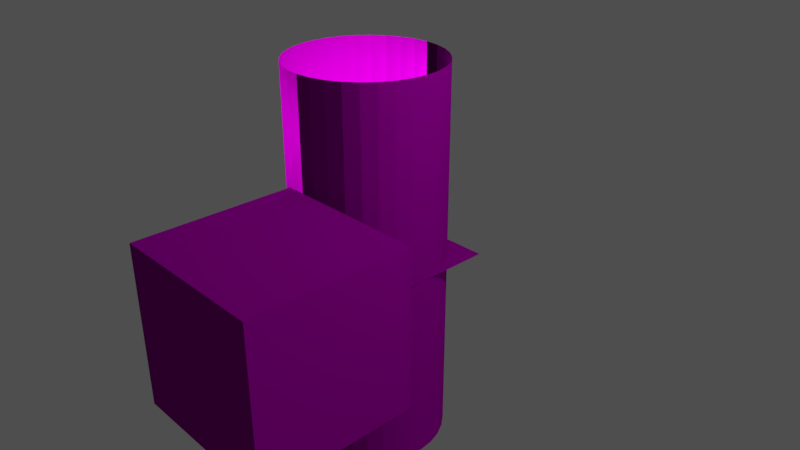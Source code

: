 # Source: bitmap2tex_dev.blend  (saved by Blender 2.79.0; exported with 4.5.12 LTS)
import bpy
from mathutils import Matrix  # noqa: F401  (used for matrix-valued properties, if any)

bpy.ops.wm.read_factory_settings(use_empty=True)
scene = bpy.context.scene
scene.name = 'Bitmap2Tex'

# ---- collections
col_collection_1 = bpy.data.collections.new('Collection 1'); scene.collection.children.link(col_collection_1)

# ---- materials (node trees are filled in below, after node groups)
mat_bitmap2tex_preview = bpy.data.materials.new('bitmap2tex_preview')
mat_bitmap2tex_preview.alpha_threshold = 0.0
mat_bitmap2tex_preview.roughness = 0.5
mat_bitmap2tex_preview.line_color = (0.0, 0.0, 0.0, 1.0)

# ---- material node trees
mat_bitmap2tex_preview.use_nodes = True; mat_bitmap2tex_preview.node_tree.nodes.clear()
_N = mat_bitmap2tex_preview.node_tree.nodes; _L = mat_bitmap2tex_preview.node_tree.links
n0 = _N.new('ShaderNodeBsdfPrincipled'); n0.name = 'Principled BSDF.001'; n0.location = (-787, -793)
n0.width = 160
n0.subsurface_method = 'BURLEY'
n0.inputs[3].default_value = 1.45
n0.inputs[9].default_value = (1.0, 1.0, 1.0)
n0.inputs[13].default_value = 0.0
n1 = _N.new('ShaderNodeMapping'); n1.name = 'Mapping'; n1.location = (-1969, -1078)
n2 = _N.new('ShaderNodeMix'); n2.name = 'Mix'; n2.location = (-1034, -713)
n2.data_type = 'RGBA'
n2.blend_type = 'MULTIPLY'
n2.inputs[0].default_value = 0.7636
n3 = _N.new('ShaderNodeOutputMaterial'); n3.name = 'bake'; n3.location = (-507, -811)
n3.label = 'bake'
n4 = _N.new('ShaderNodeTexCoord'); n4.name = 'Texture Coordinate'; n4.location = (-2136, -1094)
n5 = _N.new('ShaderNodeTexImage'); n5.name = 'Roughness'; n5.location = (-1231, -1171)
n5.label = 'Roughness'
n5.width = 133
n6 = _N.new('ShaderNodeTexImage'); n6.name = 'AO'; n6.location = (-1232, -906)
n6.label = 'AO'
n6.width = 140
n7 = _N.new('ShaderNodeTexImage'); n7.name = 'Albedo'; n7.location = (-1227, -639)
n7.label = 'Albedo'
n7.width = 140
n8 = _N.new('ShaderNodeTexImage'); n8.name = 'Normal'; n8.location = (-1221, -1454)
n8.label = 'Normal'
n8.width = 140
_L.new(n4.outputs[2], n1.inputs[0])
_L.new(n7.outputs[0], n2.inputs[6])
_L.new(n2.outputs[2], n0.inputs[0])
_L.new(n6.outputs[0], n2.inputs[7])
_L.new(n0.outputs[0], n3.inputs[0])
_L.new(n5.outputs[0], n0.inputs[2])
_L.new(n1.outputs[0], n7.inputs[0])
_L.new(n1.outputs[0], n6.inputs[0])
_L.new(n1.outputs[0], n8.inputs[0])
_L.new(n1.outputs[0], n5.inputs[0])
_L.new(n8.outputs[0], n0.inputs[5])
n3.is_active_output = True

# ---- world
world_world_001 = bpy.data.worlds.new('World.001'); scene.world = world_world_001
world_world_001.color = (0.07658, 0.07658, 0.07658)
world_world_001.use_sun_shadow = False
world_world_001.sun_shadow_jitter_overblur = 0.0
world_world_001.cycles.sampling_method = 'MANUAL'

# ---- cameras
cam_camera_001 = bpy.data.cameras.new('Camera.001')
cam_camera_001.clip_end = 100.0
cam_camera_001.lens = 35.0
cam_camera_001.sensor_width = 32.0
cam_camera_001.sensor_height = 18.0
cam_camera_001.ortho_scale = 7.314
cam_camera_001.dof.focus_distance = 0.0

# ---- lights
light_point = bpy.data.lights.new('Point', 'POINT')
light_point.transmission_factor = 0.0
light_point.energy = 100.0
light_point.shadow_buffer_clip_start = 0.5
light_point.shadow_soft_size = 0.1
light_point.shadow_maximum_resolution = 0.006
light_point.use_absolute_resolution = True
light_lamp_001 = bpy.data.lights.new('Lamp.001', 'POINT')
light_lamp_001.transmission_factor = 0.0
light_lamp_001.cutoff_distance = 30.0
light_lamp_001.energy = 100.0
light_lamp_001.shadow_buffer_clip_start = 1.001
light_lamp_001.shadow_soft_size = 0.1
light_lamp_001.shadow_maximum_resolution = 0.006
light_lamp_001.use_absolute_resolution = True

# ---- meshes
me_cube_001 = bpy.data.meshes.new('Cube.001')
me_cube_001.from_pydata([(-1.0, -1.0, -1.0), (-1.0, -1.0, 1.0), (-1.0, 1.0, -1.0), (-1.0, 1.0, 1.0), (1.0, -1.0, -1.0), (1.0, -1.0, 1.0), (1.0, 1.0, -1.0), (1.0, 1.0, 1.0)], [], [(0, 1, 3, 2), (2, 3, 7, 6), (6, 7, 5, 4), (4, 5, 1, 0), (2, 6, 4, 0), (7, 3, 1, 5)])
_uv = me_cube_001.uv_layers.new(name='UVMap')
_uv.uv.foreach_set('vector', [0.6667, 0.6667, 0.3333, 0.6667, 0.3333, 0.3333, 0.6667, 0.3333, 0.3333, 0.6667, 3.974e-08, 0.6667, 0.0, 0.3333, 0.3333, 0.3333, 0.3333, 0.3333, 1.291e-07, 0.3333, 0.0, 8.941e-08, 0.3333, 0.0, 0.3333, 0.3333, 0.3333, 3.974e-08, 0.6667, 0.0, 0.6667, 0.3333, 1.0, 0.3333, 0.6667, 0.3333, 0.6667, 2.98e-08, 1.0, 0.0, 0.3333, 0.6667, 0.3333, 1.0, 4.967e-08, 1.0, 0.0, 0.6667])
me_cube_001.materials.append(mat_bitmap2tex_preview)
me_cube_001.use_remesh_preserve_volume = False
me_cube_001.use_remesh_preserve_attributes = False
me_cube_001.use_mirror_vertex_groups = False
me_cube_001.update()
me_plane_002 = bpy.data.meshes.new('Plane.002')
me_plane_002.from_pydata([(-1.0, -1.0, 0.0), (1.0, -1.0, 0.0), (-1.0, 1.0, 0.0), (1.0, 1.0, 0.0), (-1.0, 0.9048, 0.0), (-1.0, 0.8095, 0.0), (-1.0, 0.7143, 0.0), (-1.0, 0.619, 0.0), (-1.0, 0.5238, 0.0), (-1.0, 0.4286, 0.0), (-1.0, 0.3333, 0.0), (-1.0, 0.2381, 0.0), (-1.0, 0.1429, 0.0), (-1.0, 0.04762, 0.0), (-1.0, -0.04762, 0.0), (-1.0, -0.1429, 0.0), (-1.0, -0.2381, 0.0), (-1.0, -0.3333, 0.0), (-1.0, -0.4286, 0.0), (-1.0, -0.5238, 0.0), (-1.0, -0.619, 0.0), (-1.0, -0.7143, 0.0), (-1.0, -0.8095, 0.0), (-1.0, -0.9048, 0.0), (-0.9048, -1.0, 0.0), (-0.8095, -1.0, 0.0), (-0.7143, -1.0, 0.0), (-0.619, -1.0, 0.0), (-0.5238, -1.0, 0.0), (-0.4286, -1.0, 0.0), (-0.3333, -1.0, 0.0), (-0.2381, -1.0, 0.0), (-0.1429, -1.0, 0.0), (-0.04762, -1.0, 0.0), (0.04762, -1.0, 0.0), (0.1429, -1.0, 0.0), (0.2381, -1.0, 0.0), (0.3333, -1.0, 0.0), (0.4286, -1.0, 0.0), (0.5238, -1.0, 0.0), (0.619, -1.0, 0.0), (0.7143, -1.0, 0.0), (0.8095, -1.0, 0.0), (0.9048, -1.0, 0.0), (1.0, -0.9048, 0.0), (1.0, -0.8095, 0.0), (1.0, -0.7143, 0.0), (1.0, -0.619, 0.0), (1.0, -0.5238, 0.0), (1.0, -0.4286, 0.0), (1.0, -0.3333, 0.0), (1.0, -0.2381, 0.0), (1.0, -0.1429, 0.0), (1.0, -0.04762, 0.0), (1.0, 0.04762, 0.0), (1.0, 0.1429, 0.0), (1.0, 0.2381, 0.0), (1.0, 0.3333, 0.0), (1.0, 0.4286, 0.0), (1.0, 0.5238, 0.0), (1.0, 0.619, 0.0), (1.0, 0.7143, 0.0), (1.0, 0.8095, 0.0), (1.0, 0.9048, 0.0), (0.9048, 1.0, 0.0), (0.8095, 1.0, 0.0), (0.7143, 1.0, 0.0), (0.619, 1.0, 0.0), (0.5238, 1.0, 0.0), (0.4286, 1.0, 0.0), (0.3333, 1.0, 0.0), (0.2381, 1.0, 0.0), (0.1429, 1.0, 0.0), (0.04762, 1.0, 0.0), (-0.04762, 1.0, 0.0), (-0.1429, 1.0, 0.0), (-0.2381, 1.0, 0.0), (-0.3333, 1.0, 0.0), (-0.4286, 1.0, 0.0), (-0.5238, 1.0, 0.0), (-0.619, 1.0, 0.0), (-0.7143, 1.0, 0.0), (-0.8095, 1.0, 0.0), (-0.9048, 1.0, 0.0), (-0.9048, -0.9048, 0.0), (-0.9048, -0.8095, 0.0), (-0.9048, -0.7143, 0.0), (-0.9048, -0.619, 0.0), (-0.9048, -0.5238, 0.0), (-0.9048, -0.4286, 0.0), (-0.9048, -0.3333, 0.0), (-0.9048, -0.2381, 0.0), (-0.9048, -0.1429, 0.0), (-0.9048, -0.04762, 0.0), (-0.9048, 0.04762, 0.0), (-0.9048, 0.1429, 0.0), (-0.9048, 0.2381, 0.0), (-0.9048, 0.3333, 0.0), (-0.9048, 0.4286, 0.0), (-0.9048, 0.5238, 0.0), (-0.9048, 0.619, 0.0), (-0.9048, 0.7143, 0.0), (-0.9048, 0.8095, 0.0), (-0.9048, 0.9048, 0.0), (-0.8095, -0.9048, 0.0), (-0.8095, -0.8095, 0.0), (-0.8095, -0.7143, 0.0), (-0.8095, -0.619, 0.0), (-0.8095, -0.5238, 0.0), (-0.8095, -0.4286, 0.0), (-0.8095, -0.3333, 0.0), (-0.8095, -0.2381, 0.0), (-0.8095, -0.1429, 0.0), (-0.8095, -0.04762, 0.0), (-0.8095, 0.04762, 0.0), (-0.8095, 0.1429, 0.0), (-0.8095, 0.2381, 0.0), (-0.8095, 0.3333, 0.0), (-0.8095, 0.4286, 0.0), (-0.8095, 0.5238, 0.0), (-0.8095, 0.619, 0.0), (-0.8095, 0.7143, 0.0), (-0.8095, 0.8095, 0.0), (-0.8095, 0.9048, 0.0), (-0.7143, -0.9048, 0.0), (-0.7143, -0.8095, 0.0), (-0.7143, -0.7143, 0.0), (-0.7143, -0.619, 0.0), (-0.7143, -0.5238, 0.0), (-0.7143, -0.4286, 0.0), (-0.7143, -0.3333, 0.0), (-0.7143, -0.2381, 0.0), (-0.7143, -0.1429, 0.0), (-0.7143, -0.04762, 0.0), (-0.7143, 0.04762, 0.0), (-0.7143, 0.1429, 0.0), (-0.7143, 0.2381, 0.0), (-0.7143, 0.3333, 0.0), (-0.7143, 0.4286, 0.0), (-0.7143, 0.5238, 0.0), (-0.7143, 0.619, 0.0), (-0.7143, 0.7143, 0.0), (-0.7143, 0.8095, 0.0), (-0.7143, 0.9048, 0.0), (-0.619, -0.9048, 0.0), (-0.619, -0.8095, 0.0), (-0.619, -0.7143, 0.0), (-0.619, -0.619, 0.0), (-0.619, -0.5238, 0.0), (-0.619, -0.4286, 0.0), (-0.619, -0.3333, 0.0), (-0.619, -0.2381, 0.0), (-0.619, -0.1429, 0.0), (-0.619, -0.04762, 0.0), (-0.619, 0.04762, 0.0), (-0.619, 0.1429, 0.0), (-0.619, 0.2381, 0.0), (-0.619, 0.3333, 0.0), (-0.619, 0.4286, 0.0), (-0.619, 0.5238, 0.0), (-0.619, 0.619, 0.0), (-0.619, 0.7143, 0.0), (-0.619, 0.8095, 0.0), (-0.619, 0.9048, 0.0), (-0.5238, -0.9048, 0.0), (-0.5238, -0.8095, 0.0), (-0.5238, -0.7143, 0.0), (-0.5238, -0.619, 0.0), (-0.5238, -0.5238, 0.0), (-0.5238, -0.4286, 0.0), (-0.5238, -0.3333, 0.0), (-0.5238, -0.2381, 0.0), (-0.5238, -0.1429, 0.0), (-0.5238, -0.04762, 0.0), (-0.5238, 0.04762, 0.0), (-0.5238, 0.1429, 0.0), (-0.5238, 0.2381, 0.0), (-0.5238, 0.3333, 0.0), (-0.5238, 0.4286, 0.0), (-0.5238, 0.5238, 0.0), (-0.5238, 0.619, 0.0), (-0.5238, 0.7143, 0.0), (-0.5238, 0.8095, 0.0), (-0.5238, 0.9048, 0.0), (-0.4286, -0.9048, 0.0), (-0.4286, -0.8095, 0.0), (-0.4286, -0.7143, 0.0), (-0.4286, -0.619, 0.0), (-0.4286, -0.5238, 0.0), (-0.4286, -0.4286, 0.0), (-0.4286, -0.3333, 0.0), (-0.4286, -0.2381, 0.0), (-0.4286, -0.1429, 0.0), (-0.4286, -0.04762, 0.0), (-0.4286, 0.04762, 0.0), (-0.4286, 0.1429, 0.0), (-0.4286, 0.2381, 0.0), (-0.4286, 0.3333, 0.0), (-0.4286, 0.4286, 0.0), (-0.4286, 0.5238, 0.0), (-0.4286, 0.619, 0.0), (-0.4286, 0.7143, 0.0), (-0.4286, 0.8095, 0.0), (-0.4286, 0.9048, 0.0), (-0.3333, -0.9048, 0.0), (-0.3333, -0.8095, 0.0), (-0.3333, -0.7143, 0.0), (-0.3333, -0.619, 0.0), (-0.3333, -0.5238, 0.0), (-0.3333, -0.4286, 0.0), (-0.3333, -0.3333, 0.0), (-0.3333, -0.2381, 0.0), (-0.3333, -0.1429, 0.0), (-0.3333, -0.04762, 0.0), (-0.3333, 0.04762, 0.0), (-0.3333, 0.1429, 0.0), (-0.3333, 0.2381, 0.0), (-0.3333, 0.3333, 0.0), (-0.3333, 0.4286, 0.0), (-0.3333, 0.5238, 0.0), (-0.3333, 0.619, 0.0), (-0.3333, 0.7143, 0.0), (-0.3333, 0.8095, 0.0), (-0.3333, 0.9048, 0.0), (-0.2381, -0.9048, 0.0), (-0.2381, -0.8095, 0.0), (-0.2381, -0.7143, 0.0), (-0.2381, -0.619, 0.0), (-0.2381, -0.5238, 0.0), (-0.2381, -0.4286, 0.0), (-0.2381, -0.3333, 0.0), (-0.2381, -0.2381, 0.0), (-0.2381, -0.1429, 0.0), (-0.2381, -0.04762, 0.0), (-0.2381, 0.04762, 0.0), (-0.2381, 0.1429, 0.0), (-0.2381, 0.2381, 0.0), (-0.2381, 0.3333, 0.0), (-0.2381, 0.4286, 0.0), (-0.2381, 0.5238, 0.0), (-0.2381, 0.619, 0.0), (-0.2381, 0.7143, 0.0), (-0.2381, 0.8095, 0.0), (-0.2381, 0.9048, 0.0), (-0.1429, -0.9048, 0.0), (-0.1429, -0.8095, 0.0), (-0.1429, -0.7143, 0.0), (-0.1429, -0.619, 0.0), (-0.1429, -0.5238, 0.0), (-0.1429, -0.4286, 0.0), (-0.1429, -0.3333, 0.0), (-0.1429, -0.2381, 0.0), (-0.1429, -0.1429, 0.0), (-0.1429, -0.04762, 0.0), (-0.1429, 0.04762, 0.0), (-0.1429, 0.1429, 0.0), (-0.1429, 0.2381, 0.0), (-0.1429, 0.3333, 0.0), (-0.1429, 0.4286, 0.0), (-0.1429, 0.5238, 0.0), (-0.1429, 0.619, 0.0), (-0.1429, 0.7143, 0.0), (-0.1429, 0.8095, 0.0), (-0.1429, 0.9048, 0.0), (-0.04762, -0.9048, 0.0), (-0.04762, -0.8095, 0.0), (-0.04762, -0.7143, 0.0), (-0.04762, -0.619, 0.0), (-0.04762, -0.5238, 0.0), (-0.04762, -0.4286, 0.0), (-0.04762, -0.3333, 0.0), (-0.04762, -0.2381, 0.0), (-0.04762, -0.1429, 0.0), (-0.04762, -0.04762, 0.0), (-0.04762, 0.04762, 0.0), (-0.04762, 0.1429, 0.0), (-0.04762, 0.2381, 0.0), (-0.04762, 0.3333, 0.0), (-0.04762, 0.4286, 0.0), (-0.04762, 0.5238, 0.0), (-0.04762, 0.619, 0.0), (-0.04762, 0.7143, 0.0), (-0.04762, 0.8095, 0.0), (-0.04762, 0.9048, 0.0), (0.04762, -0.9048, 0.0), (0.04762, -0.8095, 0.0), (0.04762, -0.7143, 0.0), (0.04762, -0.619, 0.0), (0.04762, -0.5238, 0.0), (0.04762, -0.4286, 0.0), (0.04762, -0.3333, 0.0), (0.04762, -0.2381, 0.0), (0.04762, -0.1429, 0.0), (0.04762, -0.04762, 0.0), (0.04762, 0.04762, 0.0), (0.04762, 0.1429, 0.0), (0.04762, 0.2381, 0.0), (0.04762, 0.3333, 0.0), (0.04762, 0.4286, 0.0), (0.04762, 0.5238, 0.0), (0.04762, 0.619, 0.0), (0.04762, 0.7143, 0.0), (0.04762, 0.8095, 0.0), (0.04762, 0.9048, 0.0), (0.1429, -0.9048, 0.0), (0.1429, -0.8095, 0.0), (0.1429, -0.7143, 0.0), (0.1429, -0.619, 0.0), (0.1429, -0.5238, 0.0), (0.1429, -0.4286, 0.0), (0.1429, -0.3333, 0.0), (0.1429, -0.2381, 0.0), (0.1429, -0.1429, 0.0), (0.1429, -0.04762, 0.0), (0.1429, 0.04762, 0.0), (0.1429, 0.1429, 0.0), (0.1429, 0.2381, 0.0), (0.1429, 0.3333, 0.0), (0.1429, 0.4286, 0.0), (0.1429, 0.5238, 0.0), (0.1429, 0.619, 0.0), (0.1429, 0.7143, 0.0), (0.1429, 0.8095, 0.0), (0.1429, 0.9048, 0.0), (0.2381, -0.9048, 0.0), (0.2381, -0.8095, 0.0), (0.2381, -0.7143, 0.0), (0.2381, -0.619, 0.0), (0.2381, -0.5238, 0.0), (0.2381, -0.4286, 0.0), (0.2381, -0.3333, 0.0), (0.2381, -0.2381, 0.0), (0.2381, -0.1429, 0.0), (0.2381, -0.04762, 0.0), (0.2381, 0.04762, 0.0), (0.2381, 0.1429, 0.0), (0.2381, 0.2381, 0.0), (0.2381, 0.3333, 0.0), (0.2381, 0.4286, 0.0), (0.2381, 0.5238, 0.0), (0.2381, 0.619, 0.0), (0.2381, 0.7143, 0.0), (0.2381, 0.8095, 0.0), (0.2381, 0.9048, 0.0), (0.3333, -0.9048, 0.0), (0.3333, -0.8095, 0.0), (0.3333, -0.7143, 0.0), (0.3333, -0.619, 0.0), (0.3333, -0.5238, 0.0), (0.3333, -0.4286, 0.0), (0.3333, -0.3333, 0.0), (0.3333, -0.2381, 0.0), (0.3333, -0.1429, 0.0), (0.3333, -0.04762, 0.0), (0.3333, 0.04762, 0.0), (0.3333, 0.1429, 0.0), (0.3333, 0.2381, 0.0), (0.3333, 0.3333, 0.0), (0.3333, 0.4286, 0.0), (0.3333, 0.5238, 0.0), (0.3333, 0.619, 0.0), (0.3333, 0.7143, 0.0), (0.3333, 0.8095, 0.0), (0.3333, 0.9048, 0.0), (0.4286, -0.9048, 0.0), (0.4286, -0.8095, 0.0), (0.4286, -0.7143, 0.0), (0.4286, -0.619, 0.0), (0.4286, -0.5238, 0.0), (0.4286, -0.4286, 0.0), (0.4286, -0.3333, 0.0), (0.4286, -0.2381, 0.0), (0.4286, -0.1429, 0.0), (0.4286, -0.04762, 0.0), (0.4286, 0.04762, 0.0), (0.4286, 0.1429, 0.0), (0.4286, 0.2381, 0.0), (0.4286, 0.3333, 0.0), (0.4286, 0.4286, 0.0), (0.4286, 0.5238, 0.0), (0.4286, 0.619, 0.0), (0.4286, 0.7143, 0.0), (0.4286, 0.8095, 0.0), (0.4286, 0.9048, 0.0), (0.5238, -0.9048, 0.0), (0.5238, -0.8095, 0.0), (0.5238, -0.7143, 0.0), (0.5238, -0.619, 0.0), (0.5238, -0.5238, 0.0), (0.5238, -0.4286, 0.0), (0.5238, -0.3333, 0.0), (0.5238, -0.2381, 0.0), (0.5238, -0.1429, 0.0), (0.5238, -0.04762, 0.0), (0.5238, 0.04762, 0.0), (0.5238, 0.1429, 0.0), (0.5238, 0.2381, 0.0), (0.5238, 0.3333, 0.0), (0.5238, 0.4286, 0.0), (0.5238, 0.5238, 0.0), (0.5238, 0.619, 0.0), (0.5238, 0.7143, 0.0), (0.5238, 0.8095, 0.0), (0.5238, 0.9048, 0.0), (0.619, -0.9048, 0.0), (0.619, -0.8095, 0.0), (0.619, -0.7143, 0.0), (0.619, -0.619, 0.0), (0.619, -0.5238, 0.0), (0.619, -0.4286, 0.0), (0.619, -0.3333, 0.0), (0.619, -0.2381, 0.0), (0.619, -0.1429, 0.0), (0.619, -0.04762, 0.0), (0.619, 0.04762, 0.0), (0.619, 0.1429, 0.0), (0.619, 0.2381, 0.0), (0.619, 0.3333, 0.0), (0.619, 0.4286, 0.0), (0.619, 0.5238, 0.0), (0.619, 0.619, 0.0), (0.619, 0.7143, 0.0), (0.619, 0.8095, 0.0), (0.619, 0.9048, 0.0), (0.7143, -0.9048, 0.0), (0.7143, -0.8095, 0.0), (0.7143, -0.7143, 0.0), (0.7143, -0.619, 0.0), (0.7143, -0.5238, 0.0), (0.7143, -0.4286, 0.0), (0.7143, -0.3333, 0.0), (0.7143, -0.2381, 0.0), (0.7143, -0.1429, 0.0), (0.7143, -0.04762, 0.0), (0.7143, 0.04762, 0.0), (0.7143, 0.1429, 0.0), (0.7143, 0.2381, 0.0), (0.7143, 0.3333, 0.0), (0.7143, 0.4286, 0.0), (0.7143, 0.5238, 0.0), (0.7143, 0.619, 0.0), (0.7143, 0.7143, 0.0), (0.7143, 0.8095, 0.0), (0.7143, 0.9048, 0.0), (0.8095, -0.9048, 0.0), (0.8095, -0.8095, 0.0), (0.8095, -0.7143, 0.0), (0.8095, -0.619, 0.0), (0.8095, -0.5238, 0.0), (0.8095, -0.4286, 0.0), (0.8095, -0.3333, 0.0), (0.8095, -0.2381, 0.0), (0.8095, -0.1429, 0.0), (0.8095, -0.04762, 0.0), (0.8095, 0.04762, 0.0), (0.8095, 0.1429, 0.0), (0.8095, 0.2381, 0.0), (0.8095, 0.3333, 0.0), (0.8095, 0.4286, 0.0), (0.8095, 0.5238, 0.0), (0.8095, 0.619, 0.0), (0.8095, 0.7143, 0.0), (0.8095, 0.8095, 0.0), (0.8095, 0.9048, 0.0), (0.9048, -0.9048, 0.0), (0.9048, -0.8095, 0.0), (0.9048, -0.7143, 0.0), (0.9048, -0.619, 0.0), (0.9048, -0.5238, 0.0), (0.9048, -0.4286, 0.0), (0.9048, -0.3333, 0.0), (0.9048, -0.2381, 0.0), (0.9048, -0.1429, 0.0), (0.9048, -0.04762, 0.0), (0.9048, 0.04762, 0.0), (0.9048, 0.1429, 0.0), (0.9048, 0.2381, 0.0), (0.9048, 0.3333, 0.0), (0.9048, 0.4286, 0.0), (0.9048, 0.5238, 0.0), (0.9048, 0.619, 0.0), (0.9048, 0.7143, 0.0), (0.9048, 0.8095, 0.0), (0.9048, 0.9048, 0.0)], [], [(483, 63, 3, 64), (4, 103, 83, 2), (103, 123, 82, 83), (123, 143, 81, 82), (143, 163, 80, 81), (163, 183, 79, 80), (183, 203, 78, 79), (203, 223, 77, 78), (223, 243, 76, 77), (243, 263, 75, 76), (263, 283, 74, 75), (283, 303, 73, 74), (303, 323, 72, 73), (323, 343, 71, 72), (343, 363, 70, 71), (363, 383, 69, 70), (383, 403, 68, 69), (403, 423, 67, 68), (423, 443, 66, 67), (443, 463, 65, 66), (463, 483, 64, 65), (0, 24, 84, 23), (23, 84, 85, 22), (22, 85, 86, 21), (21, 86, 87, 20), (20, 87, 88, 19), (19, 88, 89, 18), (18, 89, 90, 17), (17, 90, 91, 16), (16, 91, 92, 15), (15, 92, 93, 14), (14, 93, 94, 13), (13, 94, 95, 12), (12, 95, 96, 11), (11, 96, 97, 10), (10, 97, 98, 9), (9, 98, 99, 8), (8, 99, 100, 7), (7, 100, 101, 6), (6, 101, 102, 5), (5, 102, 103, 4), (24, 25, 104, 84), (84, 104, 105, 85), (85, 105, 106, 86), (86, 106, 107, 87), (87, 107, 108, 88), (88, 108, 109, 89), (89, 109, 110, 90), (90, 110, 111, 91), (91, 111, 112, 92), (92, 112, 113, 93), (93, 113, 114, 94), (94, 114, 115, 95), (95, 115, 116, 96), (96, 116, 117, 97), (97, 117, 118, 98), (98, 118, 119, 99), (99, 119, 120, 100), (100, 120, 121, 101), (101, 121, 122, 102), (102, 122, 123, 103), (25, 26, 124, 104), (104, 124, 125, 105), (105, 125, 126, 106), (106, 126, 127, 107), (107, 127, 128, 108), (108, 128, 129, 109), (109, 129, 130, 110), (110, 130, 131, 111), (111, 131, 132, 112), (112, 132, 133, 113), (113, 133, 134, 114), (114, 134, 135, 115), (115, 135, 136, 116), (116, 136, 137, 117), (117, 137, 138, 118), (118, 138, 139, 119), (119, 139, 140, 120), (120, 140, 141, 121), (121, 141, 142, 122), (122, 142, 143, 123), (26, 27, 144, 124), (124, 144, 145, 125), (125, 145, 146, 126), (126, 146, 147, 127), (127, 147, 148, 128), (128, 148, 149, 129), (129, 149, 150, 130), (130, 150, 151, 131), (131, 151, 152, 132), (132, 152, 153, 133), (133, 153, 154, 134), (134, 154, 155, 135), (135, 155, 156, 136), (136, 156, 157, 137), (137, 157, 158, 138), (138, 158, 159, 139), (139, 159, 160, 140), (140, 160, 161, 141), (141, 161, 162, 142), (142, 162, 163, 143), (27, 28, 164, 144), (144, 164, 165, 145), (145, 165, 166, 146), (146, 166, 167, 147), (147, 167, 168, 148), (148, 168, 169, 149), (149, 169, 170, 150), (150, 170, 171, 151), (151, 171, 172, 152), (152, 172, 173, 153), (153, 173, 174, 154), (154, 174, 175, 155), (155, 175, 176, 156), (156, 176, 177, 157), (157, 177, 178, 158), (158, 178, 179, 159), (159, 179, 180, 160), (160, 180, 181, 161), (161, 181, 182, 162), (162, 182, 183, 163), (28, 29, 184, 164), (164, 184, 185, 165), (165, 185, 186, 166), (166, 186, 187, 167), (167, 187, 188, 168), (168, 188, 189, 169), (169, 189, 190, 170), (170, 190, 191, 171), (171, 191, 192, 172), (172, 192, 193, 173), (173, 193, 194, 174), (174, 194, 195, 175), (175, 195, 196, 176), (176, 196, 197, 177), (177, 197, 198, 178), (178, 198, 199, 179), (179, 199, 200, 180), (180, 200, 201, 181), (181, 201, 202, 182), (182, 202, 203, 183), (29, 30, 204, 184), (184, 204, 205, 185), (185, 205, 206, 186), (186, 206, 207, 187), (187, 207, 208, 188), (188, 208, 209, 189), (189, 209, 210, 190), (190, 210, 211, 191), (191, 211, 212, 192), (192, 212, 213, 193), (193, 213, 214, 194), (194, 214, 215, 195), (195, 215, 216, 196), (196, 216, 217, 197), (197, 217, 218, 198), (198, 218, 219, 199), (199, 219, 220, 200), (200, 220, 221, 201), (201, 221, 222, 202), (202, 222, 223, 203), (30, 31, 224, 204), (204, 224, 225, 205), (205, 225, 226, 206), (206, 226, 227, 207), (207, 227, 228, 208), (208, 228, 229, 209), (209, 229, 230, 210), (210, 230, 231, 211), (211, 231, 232, 212), (212, 232, 233, 213), (213, 233, 234, 214), (214, 234, 235, 215), (215, 235, 236, 216), (216, 236, 237, 217), (217, 237, 238, 218), (218, 238, 239, 219), (219, 239, 240, 220), (220, 240, 241, 221), (221, 241, 242, 222), (222, 242, 243, 223), (31, 32, 244, 224), (224, 244, 245, 225), (225, 245, 246, 226), (226, 246, 247, 227), (227, 247, 248, 228), (228, 248, 249, 229), (229, 249, 250, 230), (230, 250, 251, 231), (231, 251, 252, 232), (232, 252, 253, 233), (233, 253, 254, 234), (234, 254, 255, 235), (235, 255, 256, 236), (236, 256, 257, 237), (237, 257, 258, 238), (238, 258, 259, 239), (239, 259, 260, 240), (240, 260, 261, 241), (241, 261, 262, 242), (242, 262, 263, 243), (32, 33, 264, 244), (244, 264, 265, 245), (245, 265, 266, 246), (246, 266, 267, 247), (247, 267, 268, 248), (248, 268, 269, 249), (249, 269, 270, 250), (250, 270, 271, 251), (251, 271, 272, 252), (252, 272, 273, 253), (253, 273, 274, 254), (254, 274, 275, 255), (255, 275, 276, 256), (256, 276, 277, 257), (257, 277, 278, 258), (258, 278, 279, 259), (259, 279, 280, 260), (260, 280, 281, 261), (261, 281, 282, 262), (262, 282, 283, 263), (33, 34, 284, 264), (264, 284, 285, 265), (265, 285, 286, 266), (266, 286, 287, 267), (267, 287, 288, 268), (268, 288, 289, 269), (269, 289, 290, 270), (270, 290, 291, 271), (271, 291, 292, 272), (272, 292, 293, 273), (273, 293, 294, 274), (274, 294, 295, 275), (275, 295, 296, 276), (276, 296, 297, 277), (277, 297, 298, 278), (278, 298, 299, 279), (279, 299, 300, 280), (280, 300, 301, 281), (281, 301, 302, 282), (282, 302, 303, 283), (34, 35, 304, 284), (284, 304, 305, 285), (285, 305, 306, 286), (286, 306, 307, 287), (287, 307, 308, 288), (288, 308, 309, 289), (289, 309, 310, 290), (290, 310, 311, 291), (291, 311, 312, 292), (292, 312, 313, 293), (293, 313, 314, 294), (294, 314, 315, 295), (295, 315, 316, 296), (296, 316, 317, 297), (297, 317, 318, 298), (298, 318, 319, 299), (299, 319, 320, 300), (300, 320, 321, 301), (301, 321, 322, 302), (302, 322, 323, 303), (35, 36, 324, 304), (304, 324, 325, 305), (305, 325, 326, 306), (306, 326, 327, 307), (307, 327, 328, 308), (308, 328, 329, 309), (309, 329, 330, 310), (310, 330, 331, 311), (311, 331, 332, 312), (312, 332, 333, 313), (313, 333, 334, 314), (314, 334, 335, 315), (315, 335, 336, 316), (316, 336, 337, 317), (317, 337, 338, 318), (318, 338, 339, 319), (319, 339, 340, 320), (320, 340, 341, 321), (321, 341, 342, 322), (322, 342, 343, 323), (36, 37, 344, 324), (324, 344, 345, 325), (325, 345, 346, 326), (326, 346, 347, 327), (327, 347, 348, 328), (328, 348, 349, 329), (329, 349, 350, 330), (330, 350, 351, 331), (331, 351, 352, 332), (332, 352, 353, 333), (333, 353, 354, 334), (334, 354, 355, 335), (335, 355, 356, 336), (336, 356, 357, 337), (337, 357, 358, 338), (338, 358, 359, 339), (339, 359, 360, 340), (340, 360, 361, 341), (341, 361, 362, 342), (342, 362, 363, 343), (37, 38, 364, 344), (344, 364, 365, 345), (345, 365, 366, 346), (346, 366, 367, 347), (347, 367, 368, 348), (348, 368, 369, 349), (349, 369, 370, 350), (350, 370, 371, 351), (351, 371, 372, 352), (352, 372, 373, 353), (353, 373, 374, 354), (354, 374, 375, 355), (355, 375, 376, 356), (356, 376, 377, 357), (357, 377, 378, 358), (358, 378, 379, 359), (359, 379, 380, 360), (360, 380, 381, 361), (361, 381, 382, 362), (362, 382, 383, 363), (38, 39, 384, 364), (364, 384, 385, 365), (365, 385, 386, 366), (366, 386, 387, 367), (367, 387, 388, 368), (368, 388, 389, 369), (369, 389, 390, 370), (370, 390, 391, 371), (371, 391, 392, 372), (372, 392, 393, 373), (373, 393, 394, 374), (374, 394, 395, 375), (375, 395, 396, 376), (376, 396, 397, 377), (377, 397, 398, 378), (378, 398, 399, 379), (379, 399, 400, 380), (380, 400, 401, 381), (381, 401, 402, 382), (382, 402, 403, 383), (39, 40, 404, 384), (384, 404, 405, 385), (385, 405, 406, 386), (386, 406, 407, 387), (387, 407, 408, 388), (388, 408, 409, 389), (389, 409, 410, 390), (390, 410, 411, 391), (391, 411, 412, 392), (392, 412, 413, 393), (393, 413, 414, 394), (394, 414, 415, 395), (395, 415, 416, 396), (396, 416, 417, 397), (397, 417, 418, 398), (398, 418, 419, 399), (399, 419, 420, 400), (400, 420, 421, 401), (401, 421, 422, 402), (402, 422, 423, 403), (40, 41, 424, 404), (404, 424, 425, 405), (405, 425, 426, 406), (406, 426, 427, 407), (407, 427, 428, 408), (408, 428, 429, 409), (409, 429, 430, 410), (410, 430, 431, 411), (411, 431, 432, 412), (412, 432, 433, 413), (413, 433, 434, 414), (414, 434, 435, 415), (415, 435, 436, 416), (416, 436, 437, 417), (417, 437, 438, 418), (418, 438, 439, 419), (419, 439, 440, 420), (420, 440, 441, 421), (421, 441, 442, 422), (422, 442, 443, 423), (41, 42, 444, 424), (424, 444, 445, 425), (425, 445, 446, 426), (426, 446, 447, 427), (427, 447, 448, 428), (428, 448, 449, 429), (429, 449, 450, 430), (430, 450, 451, 431), (431, 451, 452, 432), (432, 452, 453, 433), (433, 453, 454, 434), (434, 454, 455, 435), (435, 455, 456, 436), (436, 456, 457, 437), (437, 457, 458, 438), (438, 458, 459, 439), (439, 459, 460, 440), (440, 460, 461, 441), (441, 461, 462, 442), (442, 462, 463, 443), (42, 43, 464, 444), (444, 464, 465, 445), (445, 465, 466, 446), (446, 466, 467, 447), (447, 467, 468, 448), (448, 468, 469, 449), (449, 469, 470, 450), (450, 470, 471, 451), (451, 471, 472, 452), (452, 472, 473, 453), (453, 473, 474, 454), (454, 474, 475, 455), (455, 475, 476, 456), (456, 476, 477, 457), (457, 477, 478, 458), (458, 478, 479, 459), (459, 479, 480, 460), (460, 480, 481, 461), (461, 481, 482, 462), (462, 482, 483, 463), (43, 1, 44, 464), (464, 44, 45, 465), (465, 45, 46, 466), (466, 46, 47, 467), (467, 47, 48, 468), (468, 48, 49, 469), (469, 49, 50, 470), (470, 50, 51, 471), (471, 51, 52, 472), (472, 52, 53, 473), (473, 53, 54, 474), (474, 54, 55, 475), (475, 55, 56, 476), (476, 56, 57, 477), (477, 57, 58, 478), (478, 58, 59, 479), (479, 59, 60, 480), (480, 60, 61, 481), (481, 61, 62, 482), (482, 62, 63, 483)])
_uv = me_plane_002.uv_layers.new(name='UVMap')
_uv.uv.foreach_set('vector', [0.9523, 0.9523, 0.9999, 0.9523, 0.9999, 0.9999, 0.9523, 0.9999, 9.998e-05, 0.9523, 0.04771, 0.9523, 0.04771, 0.9999, 9.998e-05, 0.9999, 0.04771, 0.9523, 0.09532, 0.9523, 0.09532, 0.9999, 0.04771, 0.9999, 0.09532, 0.9523, 0.1429, 0.9523, 0.1429, 0.9999, 0.09532, 0.9999, 0.1429, 0.9523, 0.1905, 0.9523, 0.1905, 0.9999, 0.1429, 0.9999, 0.1905, 0.9523, 0.2381, 0.9523, 0.2381, 0.9999, 0.1905, 0.9999, 0.2381, 0.9523, 0.2858, 0.9523, 0.2858, 0.9999, 0.2381, 0.9999, 0.2858, 0.9523, 0.3334, 0.9523, 0.3334, 0.9999, 0.2858, 0.9999, 0.3334, 0.9523, 0.381, 0.9523, 0.381, 0.9999, 0.3334, 0.9999, 0.381, 0.9523, 0.4286, 0.9523, 0.4286, 0.9999, 0.381, 0.9999, 0.4286, 0.9523, 0.4762, 0.9523, 0.4762, 0.9999, 0.4286, 0.9999, 0.4762, 0.9523, 0.5238, 0.9523, 0.5238, 0.9999, 0.4762, 0.9999, 0.5238, 0.9523, 0.5714, 0.9523, 0.5714, 0.9999, 0.5238, 0.9999, 0.5714, 0.9523, 0.619, 0.9523, 0.619, 0.9999, 0.5714, 0.9999, 0.619, 0.9523, 0.6666, 0.9523, 0.6666, 0.9999, 0.619, 0.9999, 0.6666, 0.9523, 0.7142, 0.9523, 0.7142, 0.9999, 0.6666, 0.9999, 0.7142, 0.9523, 0.7619, 0.9523, 0.7619, 0.9999, 0.7142, 0.9999, 0.7619, 0.9523, 0.8095, 0.9523, 0.8095, 0.9999, 0.7619, 0.9999, 0.8095, 0.9523, 0.8571, 0.9523, 0.8571, 0.9999, 0.8095, 0.9999, 0.8571, 0.9523, 0.9047, 0.9523, 0.9047, 0.9999, 0.8571, 0.9999, 0.9047, 0.9523, 0.9523, 0.9523, 0.9523, 0.9999, 0.9047, 0.9999, 0.0001, 9.998e-05, 0.04771, 9.998e-05, 0.04771, 0.04771, 0.0001, 0.04771, 0.0001, 0.04771, 0.04771, 0.04771, 0.04771, 0.09532, 0.0001, 0.09532, 0.0001, 0.09532, 0.04771, 0.09532, 0.04771, 0.1429, 0.0001, 0.1429, 0.0001, 0.1429, 0.04771, 0.1429, 0.04771, 0.1905, 0.0001, 0.1905, 0.0001, 0.1905, 0.04771, 0.1905, 0.04771, 0.2381, 0.0001, 0.2381, 0.0001, 0.2381, 0.04771, 0.2381, 0.04771, 0.2858, 0.0001, 0.2858, 0.0001, 0.2858, 0.04771, 0.2858, 0.04771, 0.3334, 0.0001, 0.3334, 0.0001, 0.3334, 0.04771, 0.3334, 0.04771, 0.381, 0.0001, 0.381, 0.0001, 0.381, 0.04771, 0.381, 0.04771, 0.4286, 0.0001, 0.4286, 0.0001, 0.4286, 0.04771, 0.4286, 0.04771, 0.4762, 0.0001, 0.4762, 0.0001, 0.4762, 0.04771, 0.4762, 0.04771, 0.5238, 0.0001, 0.5238, 0.0001, 0.5238, 0.04771, 0.5238, 0.04771, 0.5714, 0.0001, 0.5714, 0.0001, 0.5714, 0.04771, 0.5714, 0.04771, 0.619, 0.0001, 0.619, 0.0001, 0.619, 0.04771, 0.619, 0.04771, 0.6666, 0.0001, 0.6666, 0.0001, 0.6666, 0.04771, 0.6666, 0.04771, 0.7142, 0.0001, 0.7142, 0.0001, 0.7142, 0.04771, 0.7142, 0.04771, 0.7619, 9.999e-05, 0.7619, 9.999e-05, 0.7619, 0.04771, 0.7619, 0.04771, 0.8095, 9.999e-05, 0.8095, 9.999e-05, 0.8095, 0.04771, 0.8095, 0.04771, 0.8571, 9.999e-05, 0.8571, 9.999e-05, 0.8571, 0.04771, 0.8571, 0.04771, 0.9047, 9.999e-05, 0.9047, 9.999e-05, 0.9047, 0.04771, 0.9047, 0.04771, 0.9523, 9.998e-05, 0.9523, 0.04771, 9.998e-05, 0.09532, 9.998e-05, 0.09532, 0.04771, 0.04771, 0.04771, 0.04771, 0.04771, 0.09532, 0.04771, 0.09532, 0.09532, 0.04771, 0.09532, 0.04771, 0.09532, 0.09532, 0.09532, 0.09532, 0.1429, 0.04771, 0.1429, 0.04771, 0.1429, 0.09532, 0.1429, 0.09532, 0.1905, 0.04771, 0.1905, 0.04771, 0.1905, 0.09532, 0.1905, 0.09532, 0.2381, 0.04771, 0.2381, 0.04771, 0.2381, 0.09532, 0.2381, 0.09532, 0.2858, 0.04771, 0.2858, 0.04771, 0.2858, 0.09532, 0.2858, 0.09532, 0.3334, 0.04771, 0.3334, 0.04771, 0.3334, 0.09532, 0.3334, 0.09532, 0.381, 0.04771, 0.381, 0.04771, 0.381, 0.09532, 0.381, 0.09532, 0.4286, 0.04771, 0.4286, 0.04771, 0.4286, 0.09532, 0.4286, 0.09532, 0.4762, 0.04771, 0.4762, 0.04771, 0.4762, 0.09532, 0.4762, 0.09532, 0.5238, 0.04771, 0.5238, 0.04771, 0.5238, 0.09532, 0.5238, 0.09532, 0.5714, 0.04771, 0.5714, 0.04771, 0.5714, 0.09532, 0.5714, 0.09532, 0.619, 0.04771, 0.619, 0.04771, 0.619, 0.09532, 0.619, 0.09532, 0.6666, 0.04771, 0.6666, 0.04771, 0.6666, 0.09532, 0.6666, 0.09532, 0.7142, 0.04771, 0.7142, 0.04771, 0.7142, 0.09532, 0.7142, 0.09532, 0.7619, 0.04771, 0.7619, 0.04771, 0.7619, 0.09532, 0.7619, 0.09532, 0.8095, 0.04771, 0.8095, 0.04771, 0.8095, 0.09532, 0.8095, 0.09532, 0.8571, 0.04771, 0.8571, 0.04771, 0.8571, 0.09532, 0.8571, 0.09532, 0.9047, 0.04771, 0.9047, 0.04771, 0.9047, 0.09532, 0.9047, 0.09532, 0.9523, 0.04771, 0.9523, 0.09532, 9.998e-05, 0.1429, 9.998e-05, 0.1429, 0.04771, 0.09532, 0.04771, 0.09532, 0.04771, 0.1429, 0.04771, 0.1429, 0.09532, 0.09532, 0.09532, 0.09532, 0.09532, 0.1429, 0.09532, 0.1429, 0.1429, 0.09532, 0.1429, 0.09532, 0.1429, 0.1429, 0.1429, 0.1429, 0.1905, 0.09532, 0.1905, 0.09532, 0.1905, 0.1429, 0.1905, 0.1429, 0.2381, 0.09532, 0.2381, 0.09532, 0.2381, 0.1429, 0.2381, 0.1429, 0.2858, 0.09532, 0.2858, 0.09532, 0.2858, 0.1429, 0.2858, 0.1429, 0.3334, 0.09532, 0.3334, 0.09532, 0.3334, 0.1429, 0.3334, 0.1429, 0.381, 0.09532, 0.381, 0.09532, 0.381, 0.1429, 0.381, 0.1429, 0.4286, 0.09532, 0.4286, 0.09532, 0.4286, 0.1429, 0.4286, 0.1429, 0.4762, 0.09532, 0.4762, 0.09532, 0.4762, 0.1429, 0.4762, 0.1429, 0.5238, 0.09532, 0.5238, 0.09532, 0.5238, 0.1429, 0.5238, 0.1429, 0.5714, 0.09532, 0.5714, 0.09532, 0.5714, 0.1429, 0.5714, 0.1429, 0.619, 0.09532, 0.619, 0.09532, 0.619, 0.1429, 0.619, 0.1429, 0.6666, 0.09532, 0.6666, 0.09532, 0.6666, 0.1429, 0.6666, 0.1429, 0.7142, 0.09532, 0.7142, 0.09532, 0.7142, 0.1429, 0.7142, 0.1429, 0.7619, 0.09532, 0.7619, 0.09532, 0.7619, 0.1429, 0.7619, 0.1429, 0.8095, 0.09532, 0.8095, 0.09532, 0.8095, 0.1429, 0.8095, 0.1429, 0.8571, 0.09532, 0.8571, 0.09532, 0.8571, 0.1429, 0.8571, 0.1429, 0.9047, 0.09532, 0.9047, 0.09532, 0.9047, 0.1429, 0.9047, 0.1429, 0.9523, 0.09532, 0.9523, 0.1429, 9.998e-05, 0.1905, 9.998e-05, 0.1905, 0.04771, 0.1429, 0.04771, 0.1429, 0.04771, 0.1905, 0.04771, 0.1905, 0.09532, 0.1429, 0.09532, 0.1429, 0.09532, 0.1905, 0.09532, 0.1905, 0.1429, 0.1429, 0.1429, 0.1429, 0.1429, 0.1905, 0.1429, 0.1905, 0.1905, 0.1429, 0.1905, 0.1429, 0.1905, 0.1905, 0.1905, 0.1905, 0.2381, 0.1429, 0.2381, 0.1429, 0.2381, 0.1905, 0.2381, 0.1905, 0.2858, 0.1429, 0.2858, 0.1429, 0.2858, 0.1905, 0.2858, 0.1905, 0.3334, 0.1429, 0.3334, 0.1429, 0.3334, 0.1905, 0.3334, 0.1905, 0.381, 0.1429, 0.381, 0.1429, 0.381, 0.1905, 0.381, 0.1905, 0.4286, 0.1429, 0.4286, 0.1429, 0.4286, 0.1905, 0.4286, 0.1905, 0.4762, 0.1429, 0.4762, 0.1429, 0.4762, 0.1905, 0.4762, 0.1905, 0.5238, 0.1429, 0.5238, 0.1429, 0.5238, 0.1905, 0.5238, 0.1905, 0.5714, 0.1429, 0.5714, 0.1429, 0.5714, 0.1905, 0.5714, 0.1905, 0.619, 0.1429, 0.619, 0.1429, 0.619, 0.1905, 0.619, 0.1905, 0.6666, 0.1429, 0.6666, 0.1429, 0.6666, 0.1905, 0.6666, 0.1905, 0.7142, 0.1429, 0.7142, 0.1429, 0.7142, 0.1905, 0.7142, 0.1905, 0.7619, 0.1429, 0.7619, 0.1429, 0.7619, 0.1905, 0.7619, 0.1905, 0.8095, 0.1429, 0.8095, 0.1429, 0.8095, 0.1905, 0.8095, 0.1905, 0.8571, 0.1429, 0.8571, 0.1429, 0.8571, 0.1905, 0.8571, 0.1905, 0.9047, 0.1429, 0.9047, 0.1429, 0.9047, 0.1905, 0.9047, 0.1905, 0.9523, 0.1429, 0.9523, 0.1905, 9.998e-05, 0.2381, 9.998e-05, 0.2381, 0.04771, 0.1905, 0.04771, 0.1905, 0.04771, 0.2381, 0.04771, 0.2381, 0.09532, 0.1905, 0.09532, 0.1905, 0.09532, 0.2381, 0.09532, 0.2381, 0.1429, 0.1905, 0.1429, 0.1905, 0.1429, 0.2381, 0.1429, 0.2381, 0.1905, 0.1905, 0.1905, 0.1905, 0.1905, 0.2381, 0.1905, 0.2381, 0.2381, 0.1905, 0.2381, 0.1905, 0.2381, 0.2381, 0.2381, 0.2381, 0.2858, 0.1905, 0.2858, 0.1905, 0.2858, 0.2381, 0.2858, 0.2381, 0.3334, 0.1905, 0.3334, 0.1905, 0.3334, 0.2381, 0.3334, 0.2381, 0.381, 0.1905, 0.381, 0.1905, 0.381, 0.2381, 0.381, 0.2381, 0.4286, 0.1905, 0.4286, 0.1905, 0.4286, 0.2381, 0.4286, 0.2381, 0.4762, 0.1905, 0.4762, 0.1905, 0.4762, 0.2381, 0.4762, 0.2381, 0.5238, 0.1905, 0.5238, 0.1905, 0.5238, 0.2381, 0.5238, 0.2381, 0.5714, 0.1905, 0.5714, 0.1905, 0.5714, 0.2381, 0.5714, 0.2381, 0.619, 0.1905, 0.619, 0.1905, 0.619, 0.2381, 0.619, 0.2381, 0.6666, 0.1905, 0.6666, 0.1905, 0.6666, 0.2381, 0.6666, 0.2381, 0.7142, 0.1905, 0.7142, 0.1905, 0.7142, 0.2381, 0.7142, 0.2381, 0.7619, 0.1905, 0.7619, 0.1905, 0.7619, 0.2381, 0.7619, 0.2381, 0.8095, 0.1905, 0.8095, 0.1905, 0.8095, 0.2381, 0.8095, 0.2381, 0.8571, 0.1905, 0.8571, 0.1905, 0.8571, 0.2381, 0.8571, 0.2381, 0.9047, 0.1905, 0.9047, 0.1905, 0.9047, 0.2381, 0.9047, 0.2381, 0.9523, 0.1905, 0.9523, 0.2381, 9.998e-05, 0.2858, 9.998e-05, 0.2858, 0.04771, 0.2381, 0.04771, 0.2381, 0.04771, 0.2858, 0.04771, 0.2858, 0.09532, 0.2381, 0.09532, 0.2381, 0.09532, 0.2858, 0.09532, 0.2858, 0.1429, 0.2381, 0.1429, 0.2381, 0.1429, 0.2858, 0.1429, 0.2858, 0.1905, 0.2381, 0.1905, 0.2381, 0.1905, 0.2858, 0.1905, 0.2858, 0.2381, 0.2381, 0.2381, 0.2381, 0.2381, 0.2858, 0.2381, 0.2858, 0.2858, 0.2381, 0.2858, 0.2381, 0.2858, 0.2858, 0.2858, 0.2858, 0.3334, 0.2381, 0.3334, 0.2381, 0.3334, 0.2858, 0.3334, 0.2858, 0.381, 0.2381, 0.381, 0.2381, 0.381, 0.2858, 0.381, 0.2858, 0.4286, 0.2381, 0.4286, 0.2381, 0.4286, 0.2858, 0.4286, 0.2858, 0.4762, 0.2381, 0.4762, 0.2381, 0.4762, 0.2858, 0.4762, 0.2858, 0.5238, 0.2381, 0.5238, 0.2381, 0.5238, 0.2858, 0.5238, 0.2858, 0.5714, 0.2381, 0.5714, 0.2381, 0.5714, 0.2858, 0.5714, 0.2858, 0.619, 0.2381, 0.619, 0.2381, 0.619, 0.2858, 0.619, 0.2858, 0.6666, 0.2381, 0.6666, 0.2381, 0.6666, 0.2858, 0.6666, 0.2858, 0.7142, 0.2381, 0.7142, 0.2381, 0.7142, 0.2858, 0.7142, 0.2858, 0.7619, 0.2381, 0.7619, 0.2381, 0.7619, 0.2858, 0.7619, 0.2858, 0.8095, 0.2381, 0.8095, 0.2381, 0.8095, 0.2858, 0.8095, 0.2858, 0.8571, 0.2381, 0.8571, 0.2381, 0.8571, 0.2858, 0.8571, 0.2858, 0.9047, 0.2381, 0.9047, 0.2381, 0.9047, 0.2858, 0.9047, 0.2858, 0.9523, 0.2381, 0.9523, 0.2858, 9.998e-05, 0.3334, 9.998e-05, 0.3334, 0.04771, 0.2858, 0.04771, 0.2858, 0.04771, 0.3334, 0.04771, 0.3334, 0.09532, 0.2858, 0.09532, 0.2858, 0.09532, 0.3334, 0.09532, 0.3334, 0.1429, 0.2858, 0.1429, 0.2858, 0.1429, 0.3334, 0.1429, 0.3334, 0.1905, 0.2858, 0.1905, 0.2858, 0.1905, 0.3334, 0.1905, 0.3334, 0.2381, 0.2858, 0.2381, 0.2858, 0.2381, 0.3334, 0.2381, 0.3334, 0.2858, 0.2858, 0.2858, 0.2858, 0.2858, 0.3334, 0.2858, 0.3334, 0.3334, 0.2858, 0.3334, 0.2858, 0.3334, 0.3334, 0.3334, 0.3334, 0.381, 0.2858, 0.381, 0.2858, 0.381, 0.3334, 0.381, 0.3334, 0.4286, 0.2858, 0.4286, 0.2858, 0.4286, 0.3334, 0.4286, 0.3334, 0.4762, 0.2858, 0.4762, 0.2858, 0.4762, 0.3334, 0.4762, 0.3334, 0.5238, 0.2858, 0.5238, 0.2858, 0.5238, 0.3334, 0.5238, 0.3334, 0.5714, 0.2858, 0.5714, 0.2858, 0.5714, 0.3334, 0.5714, 0.3334, 0.619, 0.2858, 0.619, 0.2858, 0.619, 0.3334, 0.619, 0.3334, 0.6666, 0.2858, 0.6666, 0.2858, 0.6666, 0.3334, 0.6666, 0.3334, 0.7142, 0.2858, 0.7142, 0.2858, 0.7142, 0.3334, 0.7142, 0.3334, 0.7619, 0.2858, 0.7619, 0.2858, 0.7619, 0.3334, 0.7619, 0.3334, 0.8095, 0.2858, 0.8095, 0.2858, 0.8095, 0.3334, 0.8095, 0.3334, 0.8571, 0.2858, 0.8571, 0.2858, 0.8571, 0.3334, 0.8571, 0.3334, 0.9047, 0.2858, 0.9047, 0.2858, 0.9047, 0.3334, 0.9047, 0.3334, 0.9523, 0.2858, 0.9523, 0.3334, 9.998e-05, 0.381, 9.998e-05, 0.381, 0.04771, 0.3334, 0.04771, 0.3334, 0.04771, 0.381, 0.04771, 0.381, 0.09532, 0.3334, 0.09532, 0.3334, 0.09532, 0.381, 0.09532, 0.381, 0.1429, 0.3334, 0.1429, 0.3334, 0.1429, 0.381, 0.1429, 0.381, 0.1905, 0.3334, 0.1905, 0.3334, 0.1905, 0.381, 0.1905, 0.381, 0.2381, 0.3334, 0.2381, 0.3334, 0.2381, 0.381, 0.2381, 0.381, 0.2858, 0.3334, 0.2858, 0.3334, 0.2858, 0.381, 0.2858, 0.381, 0.3334, 0.3334, 0.3334, 0.3334, 0.3334, 0.381, 0.3334, 0.381, 0.381, 0.3334, 0.381, 0.3334, 0.381, 0.381, 0.381, 0.381, 0.4286, 0.3334, 0.4286, 0.3334, 0.4286, 0.381, 0.4286, 0.381, 0.4762, 0.3334, 0.4762, 0.3334, 0.4762, 0.381, 0.4762, 0.381, 0.5238, 0.3334, 0.5238, 0.3334, 0.5238, 0.381, 0.5238, 0.381, 0.5714, 0.3334, 0.5714, 0.3334, 0.5714, 0.381, 0.5714, 0.381, 0.619, 0.3334, 0.619, 0.3334, 0.619, 0.381, 0.619, 0.381, 0.6666, 0.3334, 0.6666, 0.3334, 0.6666, 0.381, 0.6666, 0.381, 0.7142, 0.3334, 0.7142, 0.3334, 0.7142, 0.381, 0.7142, 0.381, 0.7619, 0.3334, 0.7619, 0.3334, 0.7619, 0.381, 0.7619, 0.381, 0.8095, 0.3334, 0.8095, 0.3334, 0.8095, 0.381, 0.8095, 0.381, 0.8571, 0.3334, 0.8571, 0.3334, 0.8571, 0.381, 0.8571, 0.381, 0.9047, 0.3334, 0.9047, 0.3334, 0.9047, 0.381, 0.9047, 0.381, 0.9523, 0.3334, 0.9523, 0.381, 9.998e-05, 0.4286, 9.998e-05, 0.4286, 0.04771, 0.381, 0.04771, 0.381, 0.04771, 0.4286, 0.04771, 0.4286, 0.09532, 0.381, 0.09532, 0.381, 0.09532, 0.4286, 0.09532, 0.4286, 0.1429, 0.381, 0.1429, 0.381, 0.1429, 0.4286, 0.1429, 0.4286, 0.1905, 0.381, 0.1905, 0.381, 0.1905, 0.4286, 0.1905, 0.4286, 0.2381, 0.381, 0.2381, 0.381, 0.2381, 0.4286, 0.2381, 0.4286, 0.2858, 0.381, 0.2858, 0.381, 0.2858, 0.4286, 0.2858, 0.4286, 0.3334, 0.381, 0.3334, 0.381, 0.3334, 0.4286, 0.3334, 0.4286, 0.381, 0.381, 0.381, 0.381, 0.381, 0.4286, 0.381, 0.4286, 0.4286, 0.381, 0.4286, 0.381, 0.4286, 0.4286, 0.4286, 0.4286, 0.4762, 0.381, 0.4762, 0.381, 0.4762, 0.4286, 0.4762, 0.4286, 0.5238, 0.381, 0.5238, 0.381, 0.5238, 0.4286, 0.5238, 0.4286, 0.5714, 0.381, 0.5714, 0.381, 0.5714, 0.4286, 0.5714, 0.4286, 0.619, 0.381, 0.619, 0.381, 0.619, 0.4286, 0.619, 0.4286, 0.6666, 0.381, 0.6666, 0.381, 0.6666, 0.4286, 0.6666, 0.4286, 0.7142, 0.381, 0.7142, 0.381, 0.7142, 0.4286, 0.7142, 0.4286, 0.7619, 0.381, 0.7619, 0.381, 0.7619, 0.4286, 0.7619, 0.4286, 0.8095, 0.381, 0.8095, 0.381, 0.8095, 0.4286, 0.8095, 0.4286, 0.8571, 0.381, 0.8571, 0.381, 0.8571, 0.4286, 0.8571, 0.4286, 0.9047, 0.381, 0.9047, 0.381, 0.9047, 0.4286, 0.9047, 0.4286, 0.9523, 0.381, 0.9523, 0.4286, 9.998e-05, 0.4762, 9.998e-05, 0.4762, 0.04771, 0.4286, 0.04771, 0.4286, 0.04771, 0.4762, 0.04771, 0.4762, 0.09532, 0.4286, 0.09532, 0.4286, 0.09532, 0.4762, 0.09532, 0.4762, 0.1429, 0.4286, 0.1429, 0.4286, 0.1429, 0.4762, 0.1429, 0.4762, 0.1905, 0.4286, 0.1905, 0.4286, 0.1905, 0.4762, 0.1905, 0.4762, 0.2381, 0.4286, 0.2381, 0.4286, 0.2381, 0.4762, 0.2381, 0.4762, 0.2858, 0.4286, 0.2858, 0.4286, 0.2858, 0.4762, 0.2858, 0.4762, 0.3334, 0.4286, 0.3334, 0.4286, 0.3334, 0.4762, 0.3334, 0.4762, 0.381, 0.4286, 0.381, 0.4286, 0.381, 0.4762, 0.381, 0.4762, 0.4286, 0.4286, 0.4286, 0.4286, 0.4286, 0.4762, 0.4286, 0.4762, 0.4762, 0.4286, 0.4762, 0.4286, 0.4762, 0.4762, 0.4762, 0.4762, 0.5238, 0.4286, 0.5238, 0.4286, 0.5238, 0.4762, 0.5238, 0.4762, 0.5714, 0.4286, 0.5714, 0.4286, 0.5714, 0.4762, 0.5714, 0.4762, 0.619, 0.4286, 0.619, 0.4286, 0.619, 0.4762, 0.619, 0.4762, 0.6666, 0.4286, 0.6666, 0.4286, 0.6666, 0.4762, 0.6666, 0.4762, 0.7142, 0.4286, 0.7142, 0.4286, 0.7142, 0.4762, 0.7142, 0.4762, 0.7619, 0.4286, 0.7619, 0.4286, 0.7619, 0.4762, 0.7619, 0.4762, 0.8095, 0.4286, 0.8095, 0.4286, 0.8095, 0.4762, 0.8095, 0.4762, 0.8571, 0.4286, 0.8571, 0.4286, 0.8571, 0.4762, 0.8571, 0.4762, 0.9047, 0.4286, 0.9047, 0.4286, 0.9047, 0.4762, 0.9047, 0.4762, 0.9523, 0.4286, 0.9523, 0.4762, 9.998e-05, 0.5238, 9.998e-05, 0.5238, 0.04771, 0.4762, 0.04771, 0.4762, 0.04771, 0.5238, 0.04771, 0.5238, 0.09532, 0.4762, 0.09532, 0.4762, 0.09532, 0.5238, 0.09532, 0.5238, 0.1429, 0.4762, 0.1429, 0.4762, 0.1429, 0.5238, 0.1429, 0.5238, 0.1905, 0.4762, 0.1905, 0.4762, 0.1905, 0.5238, 0.1905, 0.5238, 0.2381, 0.4762, 0.2381, 0.4762, 0.2381, 0.5238, 0.2381, 0.5238, 0.2858, 0.4762, 0.2858, 0.4762, 0.2858, 0.5238, 0.2858, 0.5238, 0.3334, 0.4762, 0.3334, 0.4762, 0.3334, 0.5238, 0.3334, 0.5238, 0.381, 0.4762, 0.381, 0.4762, 0.381, 0.5238, 0.381, 0.5238, 0.4286, 0.4762, 0.4286, 0.4762, 0.4286, 0.5238, 0.4286, 0.5238, 0.4762, 0.4762, 0.4762, 0.4762, 0.4762, 0.5238, 0.4762, 0.5238, 0.5238, 0.4762, 0.5238, 0.4762, 0.5238, 0.5238, 0.5238, 0.5238, 0.5714, 0.4762, 0.5714, 0.4762, 0.5714, 0.5238, 0.5714, 0.5238, 0.619, 0.4762, 0.619, 0.4762, 0.619, 0.5238, 0.619, 0.5238, 0.6666, 0.4762, 0.6666, 0.4762, 0.6666, 0.5238, 0.6666, 0.5238, 0.7142, 0.4762, 0.7142, 0.4762, 0.7142, 0.5238, 0.7142, 0.5238, 0.7619, 0.4762, 0.7619, 0.4762, 0.7619, 0.5238, 0.7619, 0.5238, 0.8095, 0.4762, 0.8095, 0.4762, 0.8095, 0.5238, 0.8095, 0.5238, 0.8571, 0.4762, 0.8571, 0.4762, 0.8571, 0.5238, 0.8571, 0.5238, 0.9047, 0.4762, 0.9047, 0.4762, 0.9047, 0.5238, 0.9047, 0.5238, 0.9523, 0.4762, 0.9523, 0.5238, 9.998e-05, 0.5714, 9.998e-05, 0.5714, 0.04771, 0.5238, 0.04771, 0.5238, 0.04771, 0.5714, 0.04771, 0.5714, 0.09532, 0.5238, 0.09532, 0.5238, 0.09532, 0.5714, 0.09532, 0.5714, 0.1429, 0.5238, 0.1429, 0.5238, 0.1429, 0.5714, 0.1429, 0.5714, 0.1905, 0.5238, 0.1905, 0.5238, 0.1905, 0.5714, 0.1905, 0.5714, 0.2381, 0.5238, 0.2381, 0.5238, 0.2381, 0.5714, 0.2381, 0.5714, 0.2858, 0.5238, 0.2858, 0.5238, 0.2858, 0.5714, 0.2858, 0.5714, 0.3334, 0.5238, 0.3334, 0.5238, 0.3334, 0.5714, 0.3334, 0.5714, 0.381, 0.5238, 0.381, 0.5238, 0.381, 0.5714, 0.381, 0.5714, 0.4286, 0.5238, 0.4286, 0.5238, 0.4286, 0.5714, 0.4286, 0.5714, 0.4762, 0.5238, 0.4762, 0.5238, 0.4762, 0.5714, 0.4762, 0.5714, 0.5238, 0.5238, 0.5238, 0.5238, 0.5238, 0.5714, 0.5238, 0.5714, 0.5714, 0.5238, 0.5714, 0.5238, 0.5714, 0.5714, 0.5714, 0.5714, 0.619, 0.5238, 0.619, 0.5238, 0.619, 0.5714, 0.619, 0.5714, 0.6666, 0.5238, 0.6666, 0.5238, 0.6666, 0.5714, 0.6666, 0.5714, 0.7142, 0.5238, 0.7142, 0.5238, 0.7142, 0.5714, 0.7142, 0.5714, 0.7619, 0.5238, 0.7619, 0.5238, 0.7619, 0.5714, 0.7619, 0.5714, 0.8095, 0.5238, 0.8095, 0.5238, 0.8095, 0.5714, 0.8095, 0.5714, 0.8571, 0.5238, 0.8571, 0.5238, 0.8571, 0.5714, 0.8571, 0.5714, 0.9047, 0.5238, 0.9047, 0.5238, 0.9047, 0.5714, 0.9047, 0.5714, 0.9523, 0.5238, 0.9523, 0.5714, 9.998e-05, 0.619, 9.998e-05, 0.619, 0.04771, 0.5714, 0.04771, 0.5714, 0.04771, 0.619, 0.04771, 0.619, 0.09532, 0.5714, 0.09532, 0.5714, 0.09532, 0.619, 0.09532, 0.619, 0.1429, 0.5714, 0.1429, 0.5714, 0.1429, 0.619, 0.1429, 0.619, 0.1905, 0.5714, 0.1905, 0.5714, 0.1905, 0.619, 0.1905, 0.619, 0.2381, 0.5714, 0.2381, 0.5714, 0.2381, 0.619, 0.2381, 0.619, 0.2858, 0.5714, 0.2858, 0.5714, 0.2858, 0.619, 0.2858, 0.619, 0.3334, 0.5714, 0.3334, 0.5714, 0.3334, 0.619, 0.3334, 0.619, 0.381, 0.5714, 0.381, 0.5714, 0.381, 0.619, 0.381, 0.619, 0.4286, 0.5714, 0.4286, 0.5714, 0.4286, 0.619, 0.4286, 0.619, 0.4762, 0.5714, 0.4762, 0.5714, 0.4762, 0.619, 0.4762, 0.619, 0.5238, 0.5714, 0.5238, 0.5714, 0.5238, 0.619, 0.5238, 0.619, 0.5714, 0.5714, 0.5714, 0.5714, 0.5714, 0.619, 0.5714, 0.619, 0.619, 0.5714, 0.619, 0.5714, 0.619, 0.619, 0.619, 0.619, 0.6666, 0.5714, 0.6666, 0.5714, 0.6666, 0.619, 0.6666, 0.619, 0.7142, 0.5714, 0.7142, 0.5714, 0.7142, 0.619, 0.7142, 0.619, 0.7619, 0.5714, 0.7619, 0.5714, 0.7619, 0.619, 0.7619, 0.619, 0.8095, 0.5714, 0.8095, 0.5714, 0.8095, 0.619, 0.8095, 0.619, 0.8571, 0.5714, 0.8571, 0.5714, 0.8571, 0.619, 0.8571, 0.619, 0.9047, 0.5714, 0.9047, 0.5714, 0.9047, 0.619, 0.9047, 0.619, 0.9523, 0.5714, 0.9523, 0.619, 9.998e-05, 0.6666, 9.998e-05, 0.6666, 0.04771, 0.619, 0.04771, 0.619, 0.04771, 0.6666, 0.04771, 0.6666, 0.09532, 0.619, 0.09532, 0.619, 0.09532, 0.6666, 0.09532, 0.6666, 0.1429, 0.619, 0.1429, 0.619, 0.1429, 0.6666, 0.1429, 0.6666, 0.1905, 0.619, 0.1905, 0.619, 0.1905, 0.6666, 0.1905, 0.6666, 0.2381, 0.619, 0.2381, 0.619, 0.2381, 0.6666, 0.2381, 0.6666, 0.2858, 0.619, 0.2858, 0.619, 0.2858, 0.6666, 0.2858, 0.6666, 0.3334, 0.619, 0.3334, 0.619, 0.3334, 0.6666, 0.3334, 0.6666, 0.381, 0.619, 0.381, 0.619, 0.381, 0.6666, 0.381, 0.6666, 0.4286, 0.619, 0.4286, 0.619, 0.4286, 0.6666, 0.4286, 0.6666, 0.4762, 0.619, 0.4762, 0.619, 0.4762, 0.6666, 0.4762, 0.6666, 0.5238, 0.619, 0.5238, 0.619, 0.5238, 0.6666, 0.5238, 0.6666, 0.5714, 0.619, 0.5714, 0.619, 0.5714, 0.6666, 0.5714, 0.6666, 0.619, 0.619, 0.619, 0.619, 0.619, 0.6666, 0.619, 0.6666, 0.6666, 0.619, 0.6666, 0.619, 0.6666, 0.6666, 0.6666, 0.6666, 0.7142, 0.619, 0.7142, 0.619, 0.7142, 0.6666, 0.7142, 0.6666, 0.7619, 0.619, 0.7619, 0.619, 0.7619, 0.6666, 0.7619, 0.6666, 0.8095, 0.619, 0.8095, 0.619, 0.8095, 0.6666, 0.8095, 0.6666, 0.8571, 0.619, 0.8571, 0.619, 0.8571, 0.6666, 0.8571, 0.6666, 0.9047, 0.619, 0.9047, 0.619, 0.9047, 0.6666, 0.9047, 0.6666, 0.9523, 0.619, 0.9523, 0.6666, 9.998e-05, 0.7142, 9.998e-05, 0.7142, 0.04771, 0.6666, 0.04771, 0.6666, 0.04771, 0.7142, 0.04771, 0.7142, 0.09532, 0.6666, 0.09532, 0.6666, 0.09532, 0.7142, 0.09532, 0.7142, 0.1429, 0.6666, 0.1429, 0.6666, 0.1429, 0.7142, 0.1429, 0.7142, 0.1905, 0.6666, 0.1905, 0.6666, 0.1905, 0.7142, 0.1905, 0.7142, 0.2381, 0.6666, 0.2381, 0.6666, 0.2381, 0.7142, 0.2381, 0.7142, 0.2858, 0.6666, 0.2858, 0.6666, 0.2858, 0.7142, 0.2858, 0.7142, 0.3334, 0.6666, 0.3334, 0.6666, 0.3334, 0.7142, 0.3334, 0.7142, 0.381, 0.6666, 0.381, 0.6666, 0.381, 0.7142, 0.381, 0.7142, 0.4286, 0.6666, 0.4286, 0.6666, 0.4286, 0.7142, 0.4286, 0.7142, 0.4762, 0.6666, 0.4762, 0.6666, 0.4762, 0.7142, 0.4762, 0.7142, 0.5238, 0.6666, 0.5238, 0.6666, 0.5238, 0.7142, 0.5238, 0.7142, 0.5714, 0.6666, 0.5714, 0.6666, 0.5714, 0.7142, 0.5714, 0.7142, 0.619, 0.6666, 0.619, 0.6666, 0.619, 0.7142, 0.619, 0.7142, 0.6666, 0.6666, 0.6666, 0.6666, 0.6666, 0.7142, 0.6666, 0.7142, 0.7142, 0.6666, 0.7142, 0.6666, 0.7142, 0.7142, 0.7142, 0.7142, 0.7619, 0.6666, 0.7619, 0.6666, 0.7619, 0.7142, 0.7619, 0.7142, 0.8095, 0.6666, 0.8095, 0.6666, 0.8095, 0.7142, 0.8095, 0.7142, 0.8571, 0.6666, 0.8571, 0.6666, 0.8571, 0.7142, 0.8571, 0.7142, 0.9047, 0.6666, 0.9047, 0.6666, 0.9047, 0.7142, 0.9047, 0.7142, 0.9523, 0.6666, 0.9523, 0.7142, 9.998e-05, 0.7619, 9.998e-05, 0.7619, 0.04771, 0.7142, 0.04771, 0.7142, 0.04771, 0.7619, 0.04771, 0.7619, 0.09532, 0.7142, 0.09532, 0.7142, 0.09532, 0.7619, 0.09532, 0.7619, 0.1429, 0.7142, 0.1429, 0.7142, 0.1429, 0.7619, 0.1429, 0.7619, 0.1905, 0.7142, 0.1905, 0.7142, 0.1905, 0.7619, 0.1905, 0.7619, 0.2381, 0.7142, 0.2381, 0.7142, 0.2381, 0.7619, 0.2381, 0.7619, 0.2858, 0.7142, 0.2858, 0.7142, 0.2858, 0.7619, 0.2858, 0.7619, 0.3334, 0.7142, 0.3334, 0.7142, 0.3334, 0.7619, 0.3334, 0.7619, 0.381, 0.7142, 0.381, 0.7142, 0.381, 0.7619, 0.381, 0.7619, 0.4286, 0.7142, 0.4286, 0.7142, 0.4286, 0.7619, 0.4286, 0.7619, 0.4762, 0.7142, 0.4762, 0.7142, 0.4762, 0.7619, 0.4762, 0.7619, 0.5238, 0.7142, 0.5238, 0.7142, 0.5238, 0.7619, 0.5238, 0.7619, 0.5714, 0.7142, 0.5714, 0.7142, 0.5714, 0.7619, 0.5714, 0.7619, 0.619, 0.7142, 0.619, 0.7142, 0.619, 0.7619, 0.619, 0.7619, 0.6666, 0.7142, 0.6666, 0.7142, 0.6666, 0.7619, 0.6666, 0.7619, 0.7142, 0.7142, 0.7142, 0.7142, 0.7142, 0.7619, 0.7142, 0.7619, 0.7619, 0.7142, 0.7619, 0.7142, 0.7619, 0.7619, 0.7619, 0.7619, 0.8095, 0.7142, 0.8095, 0.7142, 0.8095, 0.7619, 0.8095, 0.7619, 0.8571, 0.7142, 0.8571, 0.7142, 0.8571, 0.7619, 0.8571, 0.7619, 0.9047, 0.7142, 0.9047, 0.7142, 0.9047, 0.7619, 0.9047, 0.7619, 0.9523, 0.7142, 0.9523, 0.7619, 9.998e-05, 0.8095, 9.998e-05, 0.8095, 0.04771, 0.7619, 0.04771, 0.7619, 0.04771, 0.8095, 0.04771, 0.8095, 0.09532, 0.7619, 0.09532, 0.7619, 0.09532, 0.8095, 0.09532, 0.8095, 0.1429, 0.7619, 0.1429, 0.7619, 0.1429, 0.8095, 0.1429, 0.8095, 0.1905, 0.7619, 0.1905, 0.7619, 0.1905, 0.8095, 0.1905, 0.8095, 0.2381, 0.7619, 0.2381, 0.7619, 0.2381, 0.8095, 0.2381, 0.8095, 0.2858, 0.7619, 0.2858, 0.7619, 0.2858, 0.8095, 0.2858, 0.8095, 0.3334, 0.7619, 0.3334, 0.7619, 0.3334, 0.8095, 0.3334, 0.8095, 0.381, 0.7619, 0.381, 0.7619, 0.381, 0.8095, 0.381, 0.8095, 0.4286, 0.7619, 0.4286, 0.7619, 0.4286, 0.8095, 0.4286, 0.8095, 0.4762, 0.7619, 0.4762, 0.7619, 0.4762, 0.8095, 0.4762, 0.8095, 0.5238, 0.7619, 0.5238, 0.7619, 0.5238, 0.8095, 0.5238, 0.8095, 0.5714, 0.7619, 0.5714, 0.7619, 0.5714, 0.8095, 0.5714, 0.8095, 0.619, 0.7619, 0.619, 0.7619, 0.619, 0.8095, 0.619, 0.8095, 0.6666, 0.7619, 0.6666, 0.7619, 0.6666, 0.8095, 0.6666, 0.8095, 0.7142, 0.7619, 0.7142, 0.7619, 0.7142, 0.8095, 0.7142, 0.8095, 0.7619, 0.7619, 0.7619, 0.7619, 0.7619, 0.8095, 0.7619, 0.8095, 0.8095, 0.7619, 0.8095, 0.7619, 0.8095, 0.8095, 0.8095, 0.8095, 0.8571, 0.7619, 0.8571, 0.7619, 0.8571, 0.8095, 0.8571, 0.8095, 0.9047, 0.7619, 0.9047, 0.7619, 0.9047, 0.8095, 0.9047, 0.8095, 0.9523, 0.7619, 0.9523, 0.8095, 9.998e-05, 0.8571, 9.998e-05, 0.8571, 0.04771, 0.8095, 0.04771, 0.8095, 0.04771, 0.8571, 0.04771, 0.8571, 0.09532, 0.8095, 0.09532, 0.8095, 0.09532, 0.8571, 0.09532, 0.8571, 0.1429, 0.8095, 0.1429, 0.8095, 0.1429, 0.8571, 0.1429, 0.8571, 0.1905, 0.8095, 0.1905, 0.8095, 0.1905, 0.8571, 0.1905, 0.8571, 0.2381, 0.8095, 0.2381, 0.8095, 0.2381, 0.8571, 0.2381, 0.8571, 0.2858, 0.8095, 0.2858, 0.8095, 0.2858, 0.8571, 0.2858, 0.8571, 0.3334, 0.8095, 0.3334, 0.8095, 0.3334, 0.8571, 0.3334, 0.8571, 0.381, 0.8095, 0.381, 0.8095, 0.381, 0.8571, 0.381, 0.8571, 0.4286, 0.8095, 0.4286, 0.8095, 0.4286, 0.8571, 0.4286, 0.8571, 0.4762, 0.8095, 0.4762, 0.8095, 0.4762, 0.8571, 0.4762, 0.8571, 0.5238, 0.8095, 0.5238, 0.8095, 0.5238, 0.8571, 0.5238, 0.8571, 0.5714, 0.8095, 0.5714, 0.8095, 0.5714, 0.8571, 0.5714, 0.8571, 0.619, 0.8095, 0.619, 0.8095, 0.619, 0.8571, 0.619, 0.8571, 0.6666, 0.8095, 0.6666, 0.8095, 0.6666, 0.8571, 0.6666, 0.8571, 0.7142, 0.8095, 0.7142, 0.8095, 0.7142, 0.8571, 0.7142, 0.8571, 0.7619, 0.8095, 0.7619, 0.8095, 0.7619, 0.8571, 0.7619, 0.8571, 0.8095, 0.8095, 0.8095, 0.8095, 0.8095, 0.8571, 0.8095, 0.8571, 0.8571, 0.8095, 0.8571, 0.8095, 0.8571, 0.8571, 0.8571, 0.8571, 0.9047, 0.8095, 0.9047, 0.8095, 0.9047, 0.8571, 0.9047, 0.8571, 0.9523, 0.8095, 0.9523, 0.8571, 9.998e-05, 0.9047, 9.998e-05, 0.9047, 0.04771, 0.8571, 0.04771, 0.8571, 0.04771, 0.9047, 0.04771, 0.9047, 0.09532, 0.8571, 0.09532, 0.8571, 0.09532, 0.9047, 0.09532, 0.9047, 0.1429, 0.8571, 0.1429, 0.8571, 0.1429, 0.9047, 0.1429, 0.9047, 0.1905, 0.8571, 0.1905, 0.8571, 0.1905, 0.9047, 0.1905, 0.9047, 0.2381, 0.8571, 0.2381, 0.8571, 0.2381, 0.9047, 0.2381, 0.9047, 0.2858, 0.8571, 0.2858, 0.8571, 0.2858, 0.9047, 0.2858, 0.9047, 0.3334, 0.8571, 0.3334, 0.8571, 0.3334, 0.9047, 0.3334, 0.9047, 0.381, 0.8571, 0.381, 0.8571, 0.381, 0.9047, 0.381, 0.9047, 0.4286, 0.8571, 0.4286, 0.8571, 0.4286, 0.9047, 0.4286, 0.9047, 0.4762, 0.8571, 0.4762, 0.8571, 0.4762, 0.9047, 0.4762, 0.9047, 0.5238, 0.8571, 0.5238, 0.8571, 0.5238, 0.9047, 0.5238, 0.9047, 0.5714, 0.8571, 0.5714, 0.8571, 0.5714, 0.9047, 0.5714, 0.9047, 0.619, 0.8571, 0.619, 0.8571, 0.619, 0.9047, 0.619, 0.9047, 0.6666, 0.8571, 0.6666, 0.8571, 0.6666, 0.9047, 0.6666, 0.9047, 0.7142, 0.8571, 0.7142, 0.8571, 0.7142, 0.9047, 0.7142, 0.9047, 0.7619, 0.8571, 0.7619, 0.8571, 0.7619, 0.9047, 0.7619, 0.9047, 0.8095, 0.8571, 0.8095, 0.8571, 0.8095, 0.9047, 0.8095, 0.9047, 0.8571, 0.8571, 0.8571, 0.8571, 0.8571, 0.9047, 0.8571, 0.9047, 0.9047, 0.8571, 0.9047, 0.8571, 0.9047, 0.9047, 0.9047, 0.9047, 0.9523, 0.8571, 0.9523, 0.9047, 9.998e-05, 0.9523, 9.998e-05, 0.9523, 0.04771, 0.9047, 0.04771, 0.9047, 0.04771, 0.9523, 0.04771, 0.9523, 0.09532, 0.9047, 0.09532, 0.9047, 0.09532, 0.9523, 0.09532, 0.9523, 0.1429, 0.9047, 0.1429, 0.9047, 0.1429, 0.9523, 0.1429, 0.9523, 0.1905, 0.9047, 0.1905, 0.9047, 0.1905, 0.9523, 0.1905, 0.9523, 0.2381, 0.9047, 0.2381, 0.9047, 0.2381, 0.9523, 0.2381, 0.9523, 0.2858, 0.9047, 0.2858, 0.9047, 0.2858, 0.9523, 0.2858, 0.9523, 0.3334, 0.9047, 0.3334, 0.9047, 0.3334, 0.9523, 0.3334, 0.9523, 0.381, 0.9047, 0.381, 0.9047, 0.381, 0.9523, 0.381, 0.9523, 0.4286, 0.9047, 0.4286, 0.9047, 0.4286, 0.9523, 0.4286, 0.9523, 0.4762, 0.9047, 0.4762, 0.9047, 0.4762, 0.9523, 0.4762, 0.9523, 0.5238, 0.9047, 0.5238, 0.9047, 0.5238, 0.9523, 0.5238, 0.9523, 0.5714, 0.9047, 0.5714, 0.9047, 0.5714, 0.9523, 0.5714, 0.9523, 0.619, 0.9047, 0.619, 0.9047, 0.619, 0.9523, 0.619, 0.9523, 0.6666, 0.9047, 0.6666, 0.9047, 0.6666, 0.9523, 0.6666, 0.9523, 0.7142, 0.9047, 0.7142, 0.9047, 0.7142, 0.9523, 0.7142, 0.9523, 0.7619, 0.9047, 0.7619, 0.9047, 0.7619, 0.9523, 0.7619, 0.9523, 0.8095, 0.9047, 0.8095, 0.9047, 0.8095, 0.9523, 0.8095, 0.9523, 0.8571, 0.9047, 0.8571, 0.9047, 0.8571, 0.9523, 0.8571, 0.9523, 0.9047, 0.9047, 0.9047, 0.9047, 0.9047, 0.9523, 0.9047, 0.9523, 0.9523, 0.9047, 0.9523, 0.9523, 9.998e-05, 0.9999, 9.998e-05, 0.9999, 0.04771, 0.9523, 0.04771, 0.9523, 0.04771, 0.9999, 0.04771, 0.9999, 0.09532, 0.9523, 0.09532, 0.9523, 0.09532, 0.9999, 0.09532, 0.9999, 0.1429, 0.9523, 0.1429, 0.9523, 0.1429, 0.9999, 0.1429, 0.9999, 0.1905, 0.9523, 0.1905, 0.9523, 0.1905, 0.9999, 0.1905, 0.9999, 0.2381, 0.9523, 0.2381, 0.9523, 0.2381, 0.9999, 0.2381, 0.9999, 0.2858, 0.9523, 0.2858, 0.9523, 0.2858, 0.9999, 0.2858, 0.9999, 0.3334, 0.9523, 0.3334, 0.9523, 0.3334, 0.9999, 0.3334, 0.9999, 0.381, 0.9523, 0.381, 0.9523, 0.381, 0.9999, 0.381, 0.9999, 0.4286, 0.9523, 0.4286, 0.9523, 0.4286, 0.9999, 0.4286, 0.9999, 0.4762, 0.9523, 0.4762, 0.9523, 0.4762, 0.9999, 0.4762, 0.9999, 0.5238, 0.9523, 0.5238, 0.9523, 0.5238, 0.9999, 0.5238, 0.9999, 0.5714, 0.9523, 0.5714, 0.9523, 0.5714, 0.9999, 0.5714, 0.9999, 0.619, 0.9523, 0.619, 0.9523, 0.619, 0.9999, 0.619, 0.9999, 0.6666, 0.9523, 0.6666, 0.9523, 0.6666, 0.9999, 0.6666, 0.9999, 0.7142, 0.9523, 0.7142, 0.9523, 0.7142, 0.9999, 0.7142, 0.9999, 0.7619, 0.9523, 0.7619, 0.9523, 0.7619, 0.9999, 0.7619, 0.9999, 0.8095, 0.9523, 0.8095, 0.9523, 0.8095, 0.9999, 0.8095, 0.9999, 0.8571, 0.9523, 0.8571, 0.9523, 0.8571, 0.9999, 0.8571, 0.9999, 0.9047, 0.9523, 0.9047, 0.9523, 0.9047, 0.9999, 0.9047, 0.9999, 0.9523, 0.9523, 0.9523])
me_plane_002.materials.append(mat_bitmap2tex_preview)
me_plane_002.use_remesh_preserve_volume = False
me_plane_002.use_remesh_preserve_attributes = False
me_plane_002.use_mirror_vertex_groups = False
me_plane_002.update()
me_cylinder = bpy.data.meshes.new('Cylinder')
me_cylinder.from_pydata([(0.0, 1.0, -2.585), (0.0, 1.0, 2.585), (0.1951, 0.9808, -2.585), (0.1951, 0.9808, 2.585), (0.3827, 0.9239, -2.585), (0.3827, 0.9239, 2.585), (0.5556, 0.8315, -2.585), (0.5556, 0.8315, 2.585), (0.7071, 0.7071, -2.585), (0.7071, 0.7071, 2.585), (0.8315, 0.5556, -2.585), (0.8315, 0.5556, 2.585), (0.9239, 0.3827, -2.585), (0.9239, 0.3827, 2.585), (0.9808, 0.1951, -2.585), (0.9808, 0.1951, 2.585), (1.0, 7.55e-08, -2.585), (1.0, 7.55e-08, 2.585), (0.9808, -0.1951, -2.585), (0.9808, -0.1951, 2.585), (0.9239, -0.3827, -2.585), (0.9239, -0.3827, 2.585), (0.8315, -0.5556, -2.585), (0.8315, -0.5556, 2.585), (0.7071, -0.7071, -2.585), (0.7071, -0.7071, 2.585), (0.5556, -0.8315, -2.585), (0.5556, -0.8315, 2.585), (0.3827, -0.9239, -2.585), (0.3827, -0.9239, 2.585), (0.1951, -0.9808, -2.585), (0.1951, -0.9808, 2.585), (-3.258e-07, -1.0, -2.585), (-3.258e-07, -1.0, 2.585), (-0.1951, -0.9808, -2.585), (-0.1951, -0.9808, 2.585), (-0.3827, -0.9239, -2.585), (-0.3827, -0.9239, 2.585), (-0.5556, -0.8315, -2.585), (-0.5556, -0.8315, 2.585), (-0.7071, -0.7071, -2.585), (-0.7071, -0.7071, 2.585), (-0.8315, -0.5556, -2.585), (-0.8315, -0.5556, 2.585), (-0.9239, -0.3827, -2.585), (-0.9239, -0.3827, 2.585), (-0.9808, -0.1951, -2.585), (-0.9808, -0.1951, 2.585), (-1.0, 9.656e-07, -2.585), (-1.0, 9.656e-07, 2.585), (-0.9808, 0.1951, -2.585), (-0.9808, 0.1951, 2.585), (-0.9239, 0.3827, -2.585), (-0.9239, 0.3827, 2.585), (-0.8315, 0.5556, -2.585), (-0.8315, 0.5556, 2.585), (-0.7071, 0.7071, -2.585), (-0.7071, 0.7071, 2.585), (-0.5556, 0.8315, -2.585), (-0.5556, 0.8315, 2.585), (-0.3827, 0.9239, -2.585), (-0.3827, 0.9239, 2.585), (-0.1951, 0.9808, -2.585), (-0.1951, 0.9808, 2.585)], [], [(0, 1, 3, 2), (2, 3, 5, 4), (4, 5, 7, 6), (6, 7, 9, 8), (8, 9, 11, 10), (10, 11, 13, 12), (12, 13, 15, 14), (14, 15, 17, 16), (16, 17, 19, 18), (18, 19, 21, 20), (20, 21, 23, 22), (22, 23, 25, 24), (24, 25, 27, 26), (26, 27, 29, 28), (28, 29, 31, 30), (30, 31, 33, 32), (32, 33, 35, 34), (34, 35, 37, 36), (36, 37, 39, 38), (38, 39, 41, 40), (40, 41, 43, 42), (42, 43, 45, 44), (44, 45, 47, 46), (46, 47, 49, 48), (48, 49, 51, 50), (50, 51, 53, 52), (52, 53, 55, 54), (54, 55, 57, 56), (56, 57, 59, 58), (58, 59, 61, 60), (60, 61, 63, 62), (62, 63, 1, 0)])
_uv = me_cylinder.uv_layers.new(name='UVMap')
_uv.uv.foreach_set('vector', [1.0, 0.0, 1.0, 1.0, 0.9688, 1.0, 0.9688, 0.0, 0.9688, 0.0, 0.9688, 1.0, 0.9375, 1.0, 0.9375, 0.0, 0.9375, 0.0, 0.9375, 1.0, 0.9062, 1.0, 0.9062, 0.0, 0.9062, 0.0, 0.9062, 1.0, 0.875, 1.0, 0.875, 0.0, 0.875, 0.0, 0.875, 1.0, 0.8438, 1.0, 0.8438, 0.0, 0.8438, 0.0, 0.8438, 1.0, 0.8125, 1.0, 0.8125, 0.0, 0.8125, 0.0, 0.8125, 1.0, 0.7812, 1.0, 0.7812, 0.0, 0.7812, 0.0, 0.7812, 1.0, 0.75, 1.0, 0.75, 0.0, 0.75, 0.0, 0.75, 1.0, 0.7188, 1.0, 0.7188, 0.0, 0.7188, 0.0, 0.7188, 1.0, 0.6875, 1.0, 0.6875, 0.0, 0.6875, 0.0, 0.6875, 1.0, 0.6562, 1.0, 0.6562, 0.0, 0.6562, 0.0, 0.6562, 1.0, 0.625, 1.0, 0.625, 0.0, 0.625, 0.0, 0.625, 1.0, 0.5938, 1.0, 0.5938, 0.0, 0.5938, 0.0, 0.5938, 1.0, 0.5625, 1.0, 0.5625, 0.0, 0.5625, 0.0, 0.5625, 1.0, 0.5312, 1.0, 0.5312, 0.0, 0.5312, 0.0, 0.5312, 1.0, 0.5, 1.0, 0.5, 0.0, 0.5, 0.0, 0.5, 1.0, 0.4688, 1.0, 0.4688, 0.0, 0.4688, 0.0, 0.4688, 1.0, 0.4375, 1.0, 0.4375, 0.0, 0.4375, 0.0, 0.4375, 1.0, 0.4062, 1.0, 0.4062, 0.0, 0.4062, 0.0, 0.4062, 1.0, 0.375, 1.0, 0.375, 0.0, 0.375, 0.0, 0.375, 1.0, 0.3438, 1.0, 0.3438, 0.0, 0.3438, 0.0, 0.3438, 1.0, 0.3125, 1.0, 0.3125, 0.0, 0.3125, 0.0, 0.3125, 1.0, 0.2812, 1.0, 0.2812, 0.0, 0.2812, 0.0, 0.2812, 1.0, 0.25, 1.0, 0.25, 0.0, 0.25, 0.0, 0.25, 1.0, 0.2188, 1.0, 0.2188, 0.0, 0.2188, 0.0, 0.2188, 1.0, 0.1875, 1.0, 0.1875, 0.0, 0.1875, 0.0, 0.1875, 1.0, 0.1562, 1.0, 0.1562, 0.0, 0.1562, 0.0, 0.1562, 1.0, 0.125, 1.0, 0.125, 0.0, 0.125, 0.0, 0.125, 1.0, 0.09375, 1.0, 0.09375, 0.0, 0.09375, 0.0, 0.09375, 1.0, 0.0625, 1.0, 0.0625, 0.0, 0.0625, 0.0, 0.0625, 1.0, 0.03125, 1.0, 0.03125, 0.0, 0.03125, 0.0, 0.03125, 1.0, 0.0, 1.0, 0.0, 0.0])
me_cylinder.materials.append(mat_bitmap2tex_preview)
me_cylinder.use_remesh_preserve_volume = False
me_cylinder.use_remesh_preserve_attributes = False
me_cylinder.use_mirror_vertex_groups = False
me_cylinder.update()

# ---- objects
ob_cube = bpy.data.objects.new('Cube', me_cube_001)
ob_plane_002 = bpy.data.objects.new('Plane.002', me_plane_002)
ob_cylinder = bpy.data.objects.new('Cylinder', me_cylinder)
ob_point = bpy.data.objects.new('Point', light_point)
ob_lamp_001 = bpy.data.objects.new('Lamp.001', light_lamp_001)
ob_camera_001 = bpy.data.objects.new('Camera.001', cam_camera_001)

# ---- transforms, parenting, visibility, modifiers, constraints
ob_cube.location = (0.9621, -2.15, 0.2727)
ob_cube.lineart.crease_threshold = 0.0
ob_plane_002.location = (0.0, 0.0, 0.0)
ob_plane_002.lineart.crease_threshold = 0.0
_m = ob_plane_002.modifiers.new('Subsurf', 'SUBSURF')
_m.uv_smooth = 'PRESERVE_CORNERS'
_m.subdivision_type = 'SIMPLE'
_m.levels = 3
_m.render_levels = 4
_m.show_only_control_edges = False
_m = ob_plane_002.modifiers.new('Displace', 'DISPLACE')
_m.mid_level = 0.0
_m.strength = 0.02
ob_cylinder.location = (0.0, 0.0, 0.0)
ob_cylinder.hide_viewport = True
ob_cylinder.lineart.crease_threshold = 0.0
ob_point.location = (0.8665, 0.2198, 2.339)
ob_point.lineart.crease_threshold = 0.0
ob_lamp_001.location = (4.076, 1.005, 5.904)
ob_lamp_001.rotation_euler = (0.6503, 0.05522, 1.866)
ob_lamp_001.lock_rotations_4d = False
ob_lamp_001.empty_display_type = 'ARROWS'
ob_lamp_001.color = (0.0, 0.0, 0.0, 0.0)
ob_lamp_001.lineart.crease_threshold = 0.0
ob_camera_001.location = (7.481, -6.508, 5.344)
ob_camera_001.rotation_euler = (1.109, 0.0, 0.8149)
ob_camera_001.lock_rotations_4d = False
ob_camera_001.empty_display_type = 'ARROWS'
ob_camera_001.color = (0.0, 0.0, 0.0, 0.0)
ob_camera_001.display_type = 'WIRE'
ob_camera_001.lineart.crease_threshold = 0.0

# ---- collection membership
col_collection_1.objects.link(ob_cube)
col_collection_1.objects.link(ob_plane_002)
col_collection_1.objects.link(ob_cylinder)
col_collection_1.objects.link(ob_point)
col_collection_1.objects.link(ob_lamp_001)
col_collection_1.objects.link(ob_camera_001)

# ---- scene / render settings (as saved in the file)
scene.camera = ob_camera_001
scene.frame_start = 1; scene.frame_end = 250; scene.frame_set(1)
scene.render.engine = 'CYCLES'
scene.render.resolution_percentage = 50
scene.render.dither_intensity = 0.0
scene.render.use_sequencer = False
scene.cycles.use_denoising = False
scene.cycles.samples = 128
scene.cycles.sampling_pattern = 'TABULATED_SOBOL'
scene.cycles.use_adaptive_sampling = False
scene.cycles.use_light_tree = False
scene.cycles.blur_glossy = 0.0
scene.cycles.sample_clamp_indirect = 0.0
scene.cycles.bake_type = 'NORMAL'
scene.view_settings.view_transform = 'Standard'
bpy.context.view_layer.update()
